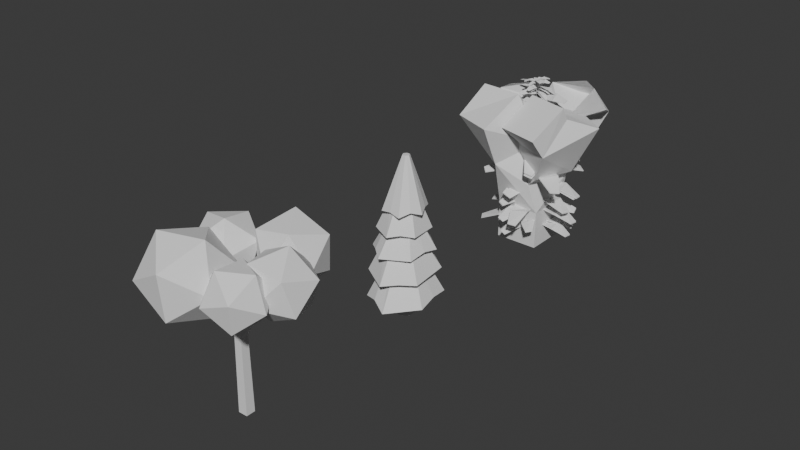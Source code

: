 # Source: tree1.blend  (saved by Blender 4.1.24; exported with 4.5.12 LTS)
import bpy
from mathutils import Matrix  # noqa: F401  (used for matrix-valued properties, if any)

bpy.ops.wm.read_factory_settings(use_empty=True)
scene = bpy.context.scene
scene.name = 'Scene'

# ---- collections
col_joshua_tree = bpy.data.collections.new('Joshua Tree'); scene.collection.children.link(col_joshua_tree)
col_pine_tree = bpy.data.collections.new('Pine Tree'); scene.collection.children.link(col_pine_tree)
col_ficus_tree = bpy.data.collections.new('Ficus Tree'); scene.collection.children.link(col_ficus_tree)
col_ficus_tree_001 = bpy.data.collections.new('Ficus Tree.001'); scene.collection.children.link(col_ficus_tree_001)

# ---- world
world_world = bpy.data.worlds.new('World'); scene.world = world_world
world_world.use_nodes = True; world_world.node_tree.nodes.clear()
_N = world_world.node_tree.nodes; _L = world_world.node_tree.links
n0 = _N.new('ShaderNodeOutputWorld'); n0.name = 'World Output'; n0.location = (300, 300)
n1 = _N.new('ShaderNodeBackground'); n1.name = 'Background'; n1.location = (10, 300)
n1.inputs[0].default_value = (0.05088, 0.05088, 0.05088, 1.0)
_L.new(n1.outputs[0], n0.inputs[0])
n0.is_active_output = True
world_world.color = (0.05088, 0.05088, 0.05088)
world_world.use_sun_shadow = False
world_world.sun_shadow_jitter_overblur = 0.0

# ---- meshes
me_cube_001 = bpy.data.meshes.new('Cube.001')
me_cube_001.from_pydata([(0.0501, -0.0501, 0.0), (-0.0501, -0.0501, 0.0), (-0.0501, 0.0501, 0.0), (0.0501, 0.0501, 0.0), (0.4391, 0.0516, 1.607), (0.4587, 0.03733, 1.607), (0.4458, 0.0196, 1.617), (0.4262, 0.03388, 1.617), (0.2512, -0.4395, 1.634), (0.2278, -0.433, 1.634), (0.2331, -0.4139, 1.648), (0.2565, -0.4204, 1.648), (0.299, 0.4006, 1.639), (0.2872, 0.3794, 1.639), (0.2675, 0.3903, 1.648), (0.2793, 0.4115, 1.648), (-0.5136, 0.2549, 1.604), (-0.5019, 0.2761, 1.604), (-0.4835, 0.2659, 1.616), (-0.4951, 0.2447, 1.616), (0.1871, 0.694, 1.571), (0.2113, 0.6924, 1.571), (0.2102, 0.6759, 1.589), (0.1861, 0.6775, 1.589), (-0.2213, 0.3726, 1.509), (-0.1989, 0.3634, 1.509), (-0.2063, 0.3453, 1.523), (-0.2287, 0.3545, 1.523), (-0.1889, -0.2079, 1.153), (-0.2199, -0.177, 1.155), (-0.1937, -0.1522, 1.18), (-0.1628, -0.1831, 1.178), (-0.3271, -0.1091, 1.63), (-0.3034, -0.1039, 1.63), (-0.2997, -0.1206, 1.647), (-0.3234, -0.1259, 1.647), (-0.3267, -0.4696, 1.648), (-0.3492, -0.4608, 1.648), (-0.3424, -0.4434, 1.663), (-0.3199, -0.4522, 1.663), (0.004023, 0.1104, 0.9312), (0.07415, 0.08185, 0.9312), (0.05516, 0.02556, 0.979), (-0.01848, 0.0566, 0.98), (0.02586, 0.1585, 0.986), (0.09207, 0.1315, 0.986), (0.07319, 0.08511, 1.037), (0.006984, 0.112, 1.037), (0.04519, 0.201, 1.035), (0.1079, 0.1755, 1.035), (0.09004, 0.1315, 1.083), (0.0273, 0.157, 1.083), (0.06305, 0.2403, 1.079), (0.1226, 0.2161, 1.079), (0.1056, 0.1744, 1.125), (0.04607, 0.1986, 1.125), (0.07989, 0.2774, 1.122), (0.1364, 0.2544, 1.122), (0.1203, 0.2148, 1.165), (0.06378, 0.2378, 1.165), (0.09596, 0.3128, 1.162), (0.1496, 0.291, 1.162), (0.1343, 0.2534, 1.203), (0.08067, 0.2752, 1.203), (0.1114, 0.3468, 1.201), (0.1623, 0.3262, 1.201), (0.1478, 0.2905, 1.24), (0.09692, 0.3112, 1.24), (0.1264, 0.3798, 1.239), (0.1745, 0.3602, 1.239), (0.1608, 0.3264, 1.276), (0.1126, 0.346, 1.276), (0.1409, 0.4117, 1.275), (0.1865, 0.3932, 1.275), (0.1735, 0.3613, 1.31), (0.1279, 0.3798, 1.31), (0.155, 0.4429, 1.311), (0.1981, 0.4254, 1.311), (0.1858, 0.3952, 1.344), (0.1428, 0.4127, 1.344), (-0.2998, 0.2041, 1.241), (-0.2619, 0.1885, 1.241), (-0.2745, 0.1579, 1.265), (-0.306, 0.1739, 1.268), (-0.2903, 0.2245, 1.273), (-0.2543, 0.2096, 1.273), (-0.2663, 0.1806, 1.296), (-0.3022, 0.1954, 1.296), (-0.2818, 0.2426, 1.302), (-0.2475, 0.2285, 1.302), (-0.2589, 0.2008, 1.324), (-0.2932, 0.2149, 1.324), (-0.274, 0.2594, 1.329), (-0.2412, 0.2459, 1.329), (-0.2521, 0.2195, 1.35), (-0.2849, 0.233, 1.35), (-0.2666, 0.2753, 1.354), (-0.2353, 0.2624, 1.354), (-0.2457, 0.2372, 1.374), (-0.277, 0.2501, 1.374), (-0.2595, 0.2905, 1.378), (-0.2296, 0.2782, 1.378), (-0.2395, 0.2541, 1.397), (-0.2695, 0.2664, 1.397), (-0.2527, 0.3052, 1.401), (-0.2241, 0.2934, 1.401), (-0.2336, 0.2703, 1.42), (-0.2622, 0.2821, 1.42), (-0.2461, 0.3193, 1.424), (-0.2188, 0.3081, 1.424), (-0.2279, 0.2861, 1.441), (-0.2552, 0.2973, 1.441), (-0.2397, 0.3331, 1.446), (-0.2136, 0.3224, 1.446), (-0.2223, 0.3014, 1.463), (-0.2483, 0.3121, 1.463), (-0.2334, 0.3466, 1.467), (-0.2086, 0.3364, 1.467), (-0.2169, 0.3164, 1.483), (-0.2416, 0.3266, 1.483), (-0.2273, 0.3597, 1.488), (-0.2037, 0.35, 1.488), (-0.2115, 0.331, 1.503), (-0.2351, 0.3407, 1.503), (-0.1004, 0.00908, 0.9218), (-0.06711, 0.07521, 0.9218), (-0.05136, -0.004726, 0.9729), (-0.1401, 0.03211, 0.9701), (-0.1093, 0.09342, 0.9701), (-0.06654, 0.07191, 1.019), (-0.09739, 0.0106, 1.019), (-0.1753, 0.05249, 1.013), (-0.1466, 0.1095, 1.013), (-0.1068, 0.08951, 1.059), (-0.1356, 0.03248, 1.059), (-0.2078, 0.07132, 1.053), (-0.1811, 0.1244, 1.053), (-0.1441, 0.1058, 1.095), (-0.1708, 0.05269, 1.095), (-0.2385, 0.08908, 1.09), (-0.2136, 0.1385, 1.09), (-0.1792, 0.1211, 1.129), (-0.2041, 0.07176, 1.129), (-0.2677, 0.106, 1.125), (-0.2447, 0.1518, 1.125), (-0.2127, 0.1358, 1.162), (-0.2358, 0.08995, 1.162), (-0.2959, 0.1223, 1.16), (-0.2745, 0.1647, 1.16), (-0.245, 0.1499, 1.194), (-0.2663, 0.1074, 1.194), (0.1666, 0.5051, 1.383), (0.207, 0.5025, 1.383), (0.2001, 0.4712, 1.416), (0.1648, 0.4775, 1.412), (0.1696, 0.5322, 1.41), (0.2077, 0.5297, 1.41), (0.206, 0.5037, 1.438), (0.1679, 0.5062, 1.438), (0.1722, 0.5562, 1.434), (0.2082, 0.5539, 1.434), (0.2066, 0.5293, 1.46), (0.1706, 0.5316, 1.46), (0.1746, 0.5785, 1.456), (0.2087, 0.5763, 1.456), (0.2072, 0.553, 1.481), (0.1731, 0.5552, 1.481), (0.1769, 0.5996, 1.477), (0.2092, 0.5975, 1.477), (0.2077, 0.5754, 1.501), (0.1754, 0.5775, 1.501), (0.1791, 0.6197, 1.497), (0.2096, 0.6177, 1.497), (0.2083, 0.5968, 1.52), (0.1777, 0.5988, 1.52), (0.1812, 0.6391, 1.516), (0.2101, 0.6372, 1.516), (0.2088, 0.6175, 1.538), (0.1799, 0.6194, 1.538), (0.1832, 0.6579, 1.535), (0.2105, 0.6561, 1.535), (0.2093, 0.6375, 1.555), (0.182, 0.6393, 1.555), (0.1852, 0.6761, 1.553), (0.2109, 0.6745, 1.553), (0.2098, 0.6569, 1.572), (0.184, 0.6586, 1.572), (0.3361, -0.0752, 1.239), (0.3694, -0.09951, 1.239), (0.3447, -0.1377, 1.256), (0.3141, -0.1054, 1.256), (0.3469, -0.06183, 1.277), (0.3788, -0.08509, 1.277), (0.3578, -0.114, 1.294), (0.3259, -0.0907, 1.294), (0.3566, -0.04995, 1.312), (0.3872, -0.07226, 1.312), (0.367, -0.09996, 1.328), (0.3364, -0.07765, 1.328), (0.3655, -0.03893, 1.344), (0.3949, -0.06038, 1.344), (0.3755, -0.08699, 1.359), (0.3461, -0.06555, 1.359), (0.374, -0.02852, 1.374), (0.4023, -0.04914, 1.374), (0.3836, -0.07474, 1.389), (0.3553, -0.05412, 1.389), (0.3821, -0.01857, 1.403), (0.4093, -0.0384, 1.403), (0.3913, -0.06302, 1.417), (0.3641, -0.04319, 1.417), (0.3899, -0.008986, 1.431), (0.416, -0.02806, 1.431), (0.3988, -0.05174, 1.445), (0.3726, -0.03266, 1.445), (0.3974, 0.0002981, 1.458), (0.4226, -0.01804, 1.458), (0.406, -0.0408, 1.471), (0.3808, -0.02247, 1.471), (0.4048, 0.009326, 1.484), (0.4289, -0.008299, 1.484), (0.413, -0.03018, 1.497), (0.3888, -0.01255, 1.497), (0.4119, 0.01813, 1.509), (0.4351, 0.001204, 1.509), (0.4198, -0.01981, 1.522), (0.3966, -0.00288, 1.522), (0.4189, 0.02674, 1.534), (0.4412, 0.0105, 1.534), (0.4265, -0.009669, 1.546), (0.4042, 0.006578, 1.546), (0.4258, 0.03518, 1.559), (0.4471, 0.0196, 1.559), (0.433, 0.0002658, 1.57), (0.4117, 0.01584, 1.57), (0.4325, 0.04346, 1.583), (0.453, 0.02854, 1.583), (0.4394, 0.01002, 1.594), (0.419, 0.02494, 1.594), (0.333, -0.1785, 1.231), (0.2929, -0.1673, 1.231), (0.302, -0.1345, 1.255), (0.3257, -0.2016, 1.267), (0.2871, -0.1909, 1.267), (0.2959, -0.1593, 1.29), (0.3345, -0.1701, 1.29), (0.3192, -0.2222, 1.299), (0.282, -0.2119, 1.299), (0.2905, -0.1814, 1.321), (0.3277, -0.1918, 1.321), (0.3133, -0.2414, 1.328), (0.2772, -0.2313, 1.328), (0.2854, -0.2018, 1.35), (0.3215, -0.2119, 1.35), (0.3076, -0.2594, 1.356), (0.2727, -0.2497, 1.356), (0.2807, -0.2212, 1.377), (0.3155, -0.2309, 1.377), (0.3022, -0.2767, 1.383), (0.2684, -0.2672, 1.383), (0.2761, -0.2396, 1.403), (0.3099, -0.2491, 1.403), (0.297, -0.2933, 1.408), (0.2643, -0.2842, 1.408), (0.2717, -0.2574, 1.428), (0.3044, -0.2666, 1.428), (0.2919, -0.3094, 1.433), (0.2602, -0.3006, 1.433), (0.2675, -0.2747, 1.452), (0.2991, -0.2835, 1.452), (0.287, -0.3251, 1.457), (0.2563, -0.3165, 1.457), (0.2633, -0.2914, 1.476), (0.294, -0.3, 1.476), (0.2822, -0.3403, 1.481), (0.2525, -0.3321, 1.481), (0.2593, -0.3078, 1.499), (0.289, -0.3161, 1.499), (0.2776, -0.3553, 1.504), (0.2488, -0.3473, 1.504), (0.2554, -0.3238, 1.521), (0.2841, -0.3318, 1.521), (0.273, -0.3699, 1.526), (0.2452, -0.3622, 1.526), (0.2515, -0.3394, 1.543), (0.2793, -0.3472, 1.543), (0.2685, -0.3843, 1.549), (0.2416, -0.3768, 1.549), (0.2477, -0.3548, 1.565), (0.2746, -0.3623, 1.565), (0.264, -0.3984, 1.57), (0.2381, -0.3911, 1.57), (0.244, -0.3699, 1.586), (0.27, -0.3772, 1.586), (0.2597, -0.4123, 1.592), (0.2346, -0.4053, 1.592), (0.2403, -0.3848, 1.607), (0.2654, -0.3918, 1.607), (0.2554, -0.426, 1.613), (0.2312, -0.4192, 1.613), (0.2367, -0.3995, 1.627), (0.2609, -0.4062, 1.627), (0.1023, 0.0011, 0.9177), (0.07625, -0.0682, 0.9177), (0.01593, -0.04975, 0.9719), (0.1462, -0.01828, 0.964), (0.122, -0.08253, 0.964), (0.07929, -0.06646, 1.015), (0.1034, -0.002212, 1.015), (0.185, -0.03544, 1.005), (0.1626, -0.09521, 1.005), (0.1228, -0.08026, 1.053), (0.1453, -0.02048, 1.053), (0.2209, -0.05128, 1.043), (0.2, -0.1069, 1.043), (0.163, -0.09301, 1.087), (0.1839, -0.03737, 1.087), (0.2548, -0.06623, 1.079), (0.2353, -0.118, 1.079), (0.2009, -0.105, 1.12), (0.2203, -0.05329, 1.12), (0.2871, -0.08049, 1.113), (0.269, -0.1285, 1.113), (0.2371, -0.1165, 1.151), (0.2551, -0.06848, 1.151), (0.3182, -0.09421, 1.146), (0.3014, -0.1386, 1.146), (0.2719, -0.1275, 1.181), (0.2886, -0.08309, 1.181), (0.2276, 0.4494, 1.405), (0.208, 0.4142, 1.405), (0.1754, 0.4323, 1.42), (0.2389, 0.4417, 1.442), (0.2206, 0.4087, 1.442), (0.19, 0.4257, 1.456), (0.2083, 0.4586, 1.456), (0.2489, 0.4348, 1.475), (0.2317, 0.4038, 1.475), (0.2029, 0.4198, 1.488), (0.2201, 0.4508, 1.488), (0.2582, 0.4285, 1.505), (0.242, 0.3993, 1.505), (0.2149, 0.4143, 1.518), (0.2311, 0.4435, 1.518), (0.267, 0.4225, 1.534), (0.2518, 0.395, 1.534), (0.2263, 0.4091, 1.546), (0.2415, 0.4366, 1.546), (0.2754, 0.4167, 1.562), (0.2611, 0.3909, 1.562), (0.2371, 0.4042, 1.573), (0.2515, 0.43, 1.573), (0.2835, 0.4112, 1.588), (0.27, 0.387, 1.588), (0.2476, 0.3994, 1.599), (0.261, 0.4236, 1.599), (0.2913, 0.4058, 1.614), (0.2787, 0.3831, 1.614), (0.2577, 0.3948, 1.624), (0.2703, 0.4175, 1.624), (-0.3509, 0.1555, 1.25), (-0.331, 0.1916, 1.25), (-0.3195, 0.1382, 1.27), (-0.3681, 0.166, 1.287), (-0.349, 0.2005, 1.287), (-0.3189, 0.184, 1.307), (-0.338, 0.1494, 1.307), (-0.3833, 0.1753, 1.32), (-0.365, 0.2084, 1.32), (-0.3362, 0.1925, 1.339), (-0.3544, 0.1594, 1.339), (-0.3974, 0.1839, 1.351), (-0.3799, 0.2158, 1.351), (-0.3521, 0.2005, 1.369), (-0.3697, 0.1686, 1.369), (-0.4108, 0.1921, 1.38), (-0.3939, 0.2227, 1.38), (-0.3672, 0.208, 1.397), (-0.3841, 0.1774, 1.397), (-0.4236, 0.1999, 1.408), (-0.4073, 0.2293, 1.408), (-0.3817, 0.2152, 1.425), (-0.3979, 0.1857, 1.425), (-0.4359, 0.2074, 1.435), (-0.4202, 0.2357, 1.435), (-0.3956, 0.2221, 1.451), (-0.4112, 0.1938, 1.451), (-0.4478, 0.2146, 1.461), (-0.4328, 0.2419, 1.461), (-0.409, 0.2288, 1.476), (-0.4241, 0.2016, 1.476), (-0.4594, 0.2217, 1.486), (-0.4449, 0.2479, 1.486), (-0.4221, 0.2354, 1.501), (-0.4366, 0.2092, 1.501), (-0.4707, 0.2286, 1.51), (-0.4568, 0.2538, 1.51), (-0.4349, 0.2417, 1.524), (-0.4488, 0.2166, 1.524), (-0.4817, 0.2354, 1.534), (-0.4684, 0.2595, 1.534), (-0.4474, 0.2479, 1.548), (-0.4607, 0.2238, 1.548), (-0.4925, 0.242, 1.558), (-0.4798, 0.2651, 1.558), (-0.4596, 0.254, 1.571), (-0.4724, 0.2309, 1.571), (-0.5032, 0.2485, 1.581), (-0.4909, 0.2707, 1.581), (-0.4716, 0.26, 1.593), (-0.4839, 0.2378, 1.593), (0.04896, -0.04896, 0.1091), (-0.04896, -0.04896, 0.1091), (-0.04896, 0.04896, 0.1091), (0.04896, 0.04896, 0.1091), (0.04796, -0.04796, 0.2047), (-0.04796, -0.04796, 0.2047), (-0.04796, 0.04796, 0.2047), (0.04796, 0.04796, 0.2047), (0.047, -0.047, 0.2957), (-0.047, -0.047, 0.2957), (-0.047, 0.047, 0.2957), (0.047, 0.047, 0.2957), (0.04608, -0.04608, 0.384), (-0.04608, -0.04608, 0.384), (-0.04608, 0.04608, 0.384), (0.04608, 0.04608, 0.384), (0.04518, -0.04518, 0.4702), (-0.04518, -0.04518, 0.4702), (-0.04518, 0.04518, 0.4702), (0.04518, 0.04518, 0.4702), (0.04429, -0.04429, 0.5548), (-0.04429, -0.04429, 0.5548), (-0.04429, 0.04429, 0.5548), (0.04429, 0.04429, 0.5548), (0.04342, -0.04342, 0.6382), (-0.04342, -0.04342, 0.6382), (-0.04342, 0.04342, 0.6382), (0.04342, 0.04342, 0.6382), (0.04256, -0.04256, 0.7204), (-0.04256, -0.04256, 0.7204), (-0.04256, 0.04256, 0.7204), (0.04256, 0.04256, 0.7204), (0.0417, -0.0417, 0.8017), (-0.0417, -0.0417, 0.8017), (-0.0417, 0.0417, 0.8017), (0.0417, 0.0417, 0.8017), (-0.03743, -0.08549, 0.9212), (-0.0876, -0.03218, 0.9212), (-0.06806, -0.1102, 0.9681), (-0.1141, -0.06125, 0.9681), (-0.07817, -0.02741, 1.014), (-0.0321, -0.07636, 1.014), (-0.09516, -0.1321, 1.01), (-0.1376, -0.08697, 1.01), (-0.1045, -0.0558, 1.052), (-0.06204, -0.1009, 1.052), (-0.1202, -0.1523, 1.048), (-0.1593, -0.1107, 1.048), (-0.1288, -0.08203, 1.087), (-0.08969, -0.1236, 1.087), (-0.1438, -0.1713, 1.084), (-0.1797, -0.1332, 1.084), (-0.1517, -0.1068, 1.12), (-0.1158, -0.1449, 1.12), (-0.1663, -0.1895, 1.119), (-0.1993, -0.1545, 1.119), (-0.1736, -0.1304, 1.151), (-0.1407, -0.1653, 1.151), (-0.2033, -0.2264, 1.203), (-0.2326, -0.1985, 1.207), (-0.2065, -0.1733, 1.225), (-0.1773, -0.2011, 1.221), (-0.2131, -0.239, 1.238), (-0.2407, -0.2127, 1.241), (-0.2162, -0.1889, 1.258), (-0.1886, -0.2152, 1.255), (-0.2218, -0.2502, 1.268), (-0.2479, -0.2254, 1.271), (-0.2247, -0.2029, 1.287), (-0.1986, -0.2277, 1.284), (-0.2299, -0.2606, 1.297), (-0.2546, -0.2371, 1.299), (-0.2326, -0.2157, 1.315), (-0.2079, -0.2392, 1.312), (-0.2375, -0.2704, 1.323), (-0.2609, -0.2481, 1.326), (-0.2401, -0.2279, 1.34), (-0.2167, -0.2502, 1.338), (-0.2448, -0.2797, 1.349), (-0.267, -0.2587, 1.351), (-0.2473, -0.2396, 1.365), (-0.2252, -0.2606, 1.363), (-0.2519, -0.2888, 1.374), (-0.2728, -0.2689, 1.376), (-0.2542, -0.2508, 1.389), (-0.2333, -0.2707, 1.387), (-0.2587, -0.2975, 1.398), (-0.2784, -0.2787, 1.4), (-0.2609, -0.2617, 1.412), (-0.2411, -0.2805, 1.41), (-0.2653, -0.306, 1.421), (-0.2839, -0.2883, 1.423), (-0.2674, -0.2723, 1.434), (-0.2487, -0.29, 1.432), (-0.2901, -0.276, 1.458), (-0.2664, -0.2708, 1.458), (-0.2627, -0.2875, 1.476), (-0.2863, -0.2962, 1.476), (-0.2938, -0.2593, 1.476), (-0.2701, -0.2541, 1.476), (-0.2664, -0.2708, 1.493), (-0.2901, -0.2761, 1.493), (-0.2975, -0.2426, 1.493), (-0.2738, -0.2374, 1.493), (-0.2701, -0.2541, 1.51), (-0.2938, -0.2594, 1.51), (-0.3012, -0.2259, 1.51), (-0.2775, -0.2207, 1.51), (-0.2738, -0.2375, 1.527), (-0.2975, -0.2427, 1.527), (-0.3049, -0.2092, 1.527), (-0.2812, -0.204, 1.527), (-0.2775, -0.2208, 1.544), (-0.3012, -0.226, 1.544), (-0.3086, -0.1926, 1.544), (-0.2849, -0.1873, 1.544), (-0.2812, -0.2041, 1.561), (-0.3049, -0.2093, 1.561), (-0.3123, -0.1759, 1.561), (-0.2886, -0.1706, 1.561), (-0.2849, -0.1874, 1.578), (-0.3086, -0.1926, 1.578), (-0.316, -0.1592, 1.579), (-0.2923, -0.1539, 1.579), (-0.2886, -0.1707, 1.596), (-0.3123, -0.1759, 1.596), (-0.3197, -0.1425, 1.596), (-0.296, -0.1373, 1.596), (-0.2923, -0.154, 1.613), (-0.316, -0.1593, 1.613), (-0.3234, -0.1258, 1.613), (-0.2997, -0.1206, 1.613), (-0.296, -0.1373, 1.63), (-0.3197, -0.1426, 1.63), (-0.2705, -0.3259, 1.461), (-0.293, -0.3171, 1.461), (-0.2637, -0.3085, 1.476), (-0.2761, -0.3403, 1.479), (-0.2987, -0.3315, 1.479), (-0.2918, -0.3141, 1.495), (-0.2693, -0.3229, 1.495), (-0.2817, -0.3547, 1.498), (-0.3043, -0.3458, 1.498), (-0.2975, -0.3284, 1.514), (-0.2749, -0.3373, 1.514), (-0.2873, -0.369, 1.517), (-0.3099, -0.3602, 1.517), (-0.3031, -0.3428, 1.532), (-0.2805, -0.3516, 1.532), (-0.293, -0.3834, 1.535), (-0.3155, -0.3746, 1.535), (-0.3087, -0.3572, 1.551), (-0.2861, -0.366, 1.551), (-0.2986, -0.3978, 1.554), (-0.3211, -0.389, 1.554), (-0.3143, -0.3716, 1.57), (-0.2918, -0.3804, 1.57), (-0.3042, -0.4121, 1.573), (-0.3268, -0.4033, 1.573), (-0.32, -0.3859, 1.588), (-0.2974, -0.3948, 1.588), (-0.3098, -0.4265, 1.592), (-0.3324, -0.4177, 1.592), (-0.3256, -0.4003, 1.607), (-0.303, -0.4091, 1.607), (-0.3154, -0.4409, 1.61), (-0.338, -0.4321, 1.61), (-0.3312, -0.4147, 1.626), (-0.3086, -0.4235, 1.626), (-0.3211, -0.4553, 1.629), (-0.3436, -0.4464, 1.629), (-0.3368, -0.429, 1.644), (-0.3143, -0.4379, 1.644)], [], [(78, 79, 75, 74), (77, 78, 74, 73), (76, 77, 73, 72), (75, 72, 68, 71), (74, 75, 71, 70), (73, 74, 70, 69), (72, 73, 69, 68), (71, 68, 64, 67), (42, 302, 41), (360, 147, 150, 362), (77, 330, 78), (70, 71, 67, 66), (152, 153, 329), (69, 70, 66, 65), (188, 189, 239), (68, 69, 65, 64), (67, 64, 60, 63), (66, 67, 63, 62), (65, 66, 62, 61), (125, 43, 40), (445, 125, 40), (446, 445, 40), (64, 65, 61, 60), (190, 241, 189), (63, 60, 56, 59), (62, 63, 59, 58), (327, 240, 241), (41, 446, 40), (61, 62, 58, 57), (328, 190, 187), (60, 61, 57, 56), (59, 56, 52, 55), (83, 362, 82), (507, 508, 547), (58, 59, 55, 54), (57, 58, 54, 53), (56, 57, 53, 52), (55, 52, 48, 51), (54, 55, 51, 50), (126, 304, 43), (304, 42, 43), (53, 54, 50, 49), (52, 53, 49, 48), (303, 443, 302), (303, 447, 443), (447, 444, 443), (51, 48, 44, 47), (50, 51, 47, 46), (448, 126, 124), (49, 50, 46, 45), (81, 82, 149), (447, 303, 304), (48, 49, 45, 44), (47, 44, 40, 43), (46, 47, 43, 42), (45, 46, 42, 41), (44, 45, 41, 40), (39, 38, 37, 36), (360, 361, 148, 147), (35, 34, 33, 32), (27, 26, 25, 24), (23, 22, 21, 20), (19, 18, 17, 16), (15, 14, 13, 12), (448, 124, 444, 447), (325, 188, 239, 326), (503, 506, 504), (11, 10, 9, 8), (124, 125, 445, 444), (302, 443, 446, 41), (7, 6, 5, 4), (0, 1, 2, 3), (152, 77, 76, 151), (151, 76, 79, 154), (77, 152, 329, 330), (362, 150, 149, 82), (328, 187, 188, 325), (78, 330, 331, 79), (328, 327, 241, 190), (240, 327, 326, 239), (148, 80, 81, 149), (154, 79, 331, 153), (504, 547, 545, 501), (502, 501, 545, 546), (505, 502, 546, 508), (506, 507, 547, 504), (506, 503, 502, 505), (361, 83, 80, 148), (79, 76, 72, 75), (84, 85, 81, 80), (85, 86, 82, 81), (86, 87, 83, 82), (87, 84, 80, 83), (88, 89, 85, 84), (89, 90, 86, 85), (90, 91, 87, 86), (91, 88, 84, 87), (92, 93, 89, 88), (93, 94, 90, 89), (94, 95, 91, 90), (95, 92, 88, 91), (96, 97, 93, 92), (97, 98, 94, 93), (98, 99, 95, 94), (99, 96, 92, 95), (100, 101, 97, 96), (101, 102, 98, 97), (102, 103, 99, 98), (103, 100, 96, 99), (104, 105, 101, 100), (105, 106, 102, 101), (106, 107, 103, 102), (107, 104, 100, 103), (108, 109, 105, 104), (109, 110, 106, 105), (110, 111, 107, 106), (111, 108, 104, 107), (112, 113, 109, 108), (113, 114, 110, 109), (114, 115, 111, 110), (115, 112, 108, 111), (116, 117, 113, 112), (117, 118, 114, 113), (118, 119, 115, 114), (119, 116, 112, 115), (120, 121, 117, 116), (121, 122, 118, 117), (122, 123, 119, 118), (123, 120, 116, 119), (24, 25, 121, 120), (25, 26, 122, 121), (26, 27, 123, 122), (27, 24, 120, 123), (127, 128, 125, 124), (128, 129, 43, 125), (129, 130, 126, 43), (130, 127, 124, 126), (131, 132, 128, 127), (132, 133, 129, 128), (133, 134, 130, 129), (134, 131, 127, 130), (135, 136, 132, 131), (136, 137, 133, 132), (137, 138, 134, 133), (138, 135, 131, 134), (139, 140, 136, 135), (140, 141, 137, 136), (141, 142, 138, 137), (142, 139, 135, 138), (143, 144, 140, 139), (144, 145, 141, 140), (145, 146, 142, 141), (146, 143, 139, 142), (147, 148, 144, 143), (148, 149, 145, 144), (149, 150, 146, 145), (150, 147, 143, 146), (155, 156, 152, 151), (156, 157, 153, 152), (157, 158, 154, 153), (158, 155, 151, 154), (159, 160, 156, 155), (160, 161, 157, 156), (161, 162, 158, 157), (162, 159, 155, 158), (163, 164, 160, 159), (164, 165, 161, 160), (165, 166, 162, 161), (166, 163, 159, 162), (167, 168, 164, 163), (168, 169, 165, 164), (169, 170, 166, 165), (170, 167, 163, 166), (171, 172, 168, 167), (172, 173, 169, 168), (173, 174, 170, 169), (174, 171, 167, 170), (175, 176, 172, 171), (176, 177, 173, 172), (177, 178, 174, 173), (178, 175, 171, 174), (179, 180, 176, 175), (180, 181, 177, 176), (181, 182, 178, 177), (182, 179, 175, 178), (183, 184, 180, 179), (184, 185, 181, 180), (185, 186, 182, 181), (186, 183, 179, 182), (20, 21, 184, 183), (21, 22, 185, 184), (22, 23, 186, 185), (23, 20, 183, 186), (191, 192, 188, 187), (192, 193, 189, 188), (193, 194, 190, 189), (194, 191, 187, 190), (195, 196, 192, 191), (196, 197, 193, 192), (197, 198, 194, 193), (198, 195, 191, 194), (199, 200, 196, 195), (200, 201, 197, 196), (201, 202, 198, 197), (202, 199, 195, 198), (203, 204, 200, 199), (204, 205, 201, 200), (205, 206, 202, 201), (206, 203, 199, 202), (207, 208, 204, 203), (208, 209, 205, 204), (209, 210, 206, 205), (210, 207, 203, 206), (211, 212, 208, 207), (212, 213, 209, 208), (213, 214, 210, 209), (214, 211, 207, 210), (215, 216, 212, 211), (216, 217, 213, 212), (217, 218, 214, 213), (218, 215, 211, 214), (219, 220, 216, 215), (220, 221, 217, 216), (221, 222, 218, 217), (222, 219, 215, 218), (223, 224, 220, 219), (224, 225, 221, 220), (225, 226, 222, 221), (226, 223, 219, 222), (227, 228, 224, 223), (228, 229, 225, 224), (229, 230, 226, 225), (230, 227, 223, 226), (231, 232, 228, 227), (232, 233, 229, 228), (233, 234, 230, 229), (234, 231, 227, 230), (235, 236, 232, 231), (236, 237, 233, 232), (237, 238, 234, 233), (238, 235, 231, 234), (4, 5, 236, 235), (5, 6, 237, 236), (6, 7, 238, 237), (7, 4, 235, 238), (242, 243, 240, 239), (243, 244, 241, 240), (244, 245, 189, 241), (245, 242, 239, 189), (246, 247, 243, 242), (247, 248, 244, 243), (248, 249, 245, 244), (249, 246, 242, 245), (250, 251, 247, 246), (251, 252, 248, 247), (252, 253, 249, 248), (253, 250, 246, 249), (254, 255, 251, 250), (255, 256, 252, 251), (256, 257, 253, 252), (257, 254, 250, 253), (258, 259, 255, 254), (259, 260, 256, 255), (260, 261, 257, 256), (261, 258, 254, 257), (262, 263, 259, 258), (263, 264, 260, 259), (264, 265, 261, 260), (265, 262, 258, 261), (266, 267, 263, 262), (267, 268, 264, 263), (268, 269, 265, 264), (269, 266, 262, 265), (270, 271, 267, 266), (271, 272, 268, 267), (272, 273, 269, 268), (273, 270, 266, 269), (274, 275, 271, 270), (275, 276, 272, 271), (276, 277, 273, 272), (277, 274, 270, 273), (278, 279, 275, 274), (279, 280, 276, 275), (280, 281, 277, 276), (281, 278, 274, 277), (282, 283, 279, 278), (283, 284, 280, 279), (284, 285, 281, 280), (285, 282, 278, 281), (286, 287, 283, 282), (287, 288, 284, 283), (288, 289, 285, 284), (289, 286, 282, 285), (290, 291, 287, 286), (291, 292, 288, 287), (292, 293, 289, 288), (293, 290, 286, 289), (294, 295, 291, 290), (295, 296, 292, 291), (296, 297, 293, 292), (297, 294, 290, 293), (298, 299, 295, 294), (299, 300, 296, 295), (300, 301, 297, 296), (301, 298, 294, 297), (8, 9, 299, 298), (9, 10, 300, 299), (10, 11, 301, 300), (11, 8, 298, 301), (305, 306, 303, 302), (306, 307, 304, 303), (307, 308, 42, 304), (308, 305, 302, 42), (309, 310, 306, 305), (310, 311, 307, 306), (311, 312, 308, 307), (312, 309, 305, 308), (313, 314, 310, 309), (314, 315, 311, 310), (315, 316, 312, 311), (316, 313, 309, 312), (317, 318, 314, 313), (318, 319, 315, 314), (319, 320, 316, 315), (320, 317, 313, 316), (321, 322, 318, 317), (322, 323, 319, 318), (323, 324, 320, 319), (324, 321, 317, 320), (325, 326, 322, 321), (326, 327, 323, 322), (327, 328, 324, 323), (328, 325, 321, 324), (332, 333, 330, 329), (333, 334, 331, 330), (334, 335, 153, 331), (335, 332, 329, 153), (336, 337, 333, 332), (337, 338, 334, 333), (338, 339, 335, 334), (339, 336, 332, 335), (340, 341, 337, 336), (341, 342, 338, 337), (342, 343, 339, 338), (343, 340, 336, 339), (344, 345, 341, 340), (345, 346, 342, 341), (346, 347, 343, 342), (347, 344, 340, 343), (348, 349, 345, 344), (349, 350, 346, 345), (350, 351, 347, 346), (351, 348, 344, 347), (352, 353, 349, 348), (353, 354, 350, 349), (354, 355, 351, 350), (355, 352, 348, 351), (356, 357, 353, 352), (357, 358, 354, 353), (358, 359, 355, 354), (359, 356, 352, 355), (12, 13, 357, 356), (13, 14, 358, 357), (14, 15, 359, 358), (15, 12, 356, 359), (363, 364, 361, 360), (364, 365, 83, 361), (365, 366, 362, 83), (366, 363, 360, 362), (367, 368, 364, 363), (368, 369, 365, 364), (369, 370, 366, 365), (370, 367, 363, 366), (371, 372, 368, 367), (372, 373, 369, 368), (373, 374, 370, 369), (374, 371, 367, 370), (375, 376, 372, 371), (376, 377, 373, 372), (377, 378, 374, 373), (378, 375, 371, 374), (379, 380, 376, 375), (380, 381, 377, 376), (381, 382, 378, 377), (382, 379, 375, 378), (383, 384, 380, 379), (384, 385, 381, 380), (385, 386, 382, 381), (386, 383, 379, 382), (387, 388, 384, 383), (388, 389, 385, 384), (389, 390, 386, 385), (390, 387, 383, 386), (391, 392, 388, 387), (392, 393, 389, 388), (393, 394, 390, 389), (394, 391, 387, 390), (395, 396, 392, 391), (396, 397, 393, 392), (397, 398, 394, 393), (398, 395, 391, 394), (399, 400, 396, 395), (400, 401, 397, 396), (401, 402, 398, 397), (402, 399, 395, 398), (403, 404, 400, 399), (404, 405, 401, 400), (405, 406, 402, 401), (406, 403, 399, 402), (407, 408, 404, 403), (408, 409, 405, 404), (409, 410, 406, 405), (410, 407, 403, 406), (16, 17, 408, 407), (17, 18, 409, 408), (18, 19, 410, 409), (19, 16, 407, 410), (411, 412, 1, 0), (412, 413, 2, 1), (413, 414, 3, 2), (414, 411, 0, 3), (415, 416, 412, 411), (416, 417, 413, 412), (417, 418, 414, 413), (418, 415, 411, 414), (419, 420, 416, 415), (420, 421, 417, 416), (421, 422, 418, 417), (422, 419, 415, 418), (423, 424, 420, 419), (424, 425, 421, 420), (425, 426, 422, 421), (426, 423, 419, 422), (427, 428, 424, 423), (428, 429, 425, 424), (429, 430, 426, 425), (430, 427, 423, 426), (431, 432, 428, 427), (432, 433, 429, 428), (433, 434, 430, 429), (434, 431, 427, 430), (435, 436, 432, 431), (436, 437, 433, 432), (437, 438, 434, 433), (438, 435, 431, 434), (439, 440, 436, 435), (440, 441, 437, 436), (441, 442, 438, 437), (442, 439, 435, 438), (443, 444, 440, 439), (444, 445, 441, 440), (445, 446, 442, 441), (446, 443, 439, 442), (449, 450, 448, 447), (450, 451, 126, 448), (451, 452, 304, 126), (452, 449, 447, 304), (453, 454, 450, 449), (454, 455, 451, 450), (455, 456, 452, 451), (456, 453, 449, 452), (457, 458, 454, 453), (458, 459, 455, 454), (459, 460, 456, 455), (460, 457, 453, 456), (461, 462, 458, 457), (462, 463, 459, 458), (463, 464, 460, 459), (464, 461, 457, 460), (465, 466, 462, 461), (466, 467, 463, 462), (467, 468, 464, 463), (468, 465, 461, 464), (28, 29, 466, 465), (29, 30, 467, 466), (30, 31, 468, 467), (31, 28, 465, 468), (469, 470, 29, 28), (470, 471, 30, 29), (471, 472, 31, 30), (472, 469, 28, 31), (473, 474, 470, 469), (474, 475, 471, 470), (475, 476, 472, 471), (476, 473, 469, 472), (477, 478, 474, 473), (478, 479, 475, 474), (479, 480, 476, 475), (480, 477, 473, 476), (481, 482, 478, 477), (482, 483, 479, 478), (483, 484, 480, 479), (484, 481, 477, 480), (485, 486, 482, 481), (486, 487, 483, 482), (487, 488, 484, 483), (488, 485, 481, 484), (489, 490, 486, 485), (490, 491, 487, 486), (491, 492, 488, 487), (492, 489, 485, 488), (493, 494, 490, 489), (494, 495, 491, 490), (495, 496, 492, 491), (496, 493, 489, 492), (497, 498, 494, 493), (498, 499, 495, 494), (499, 500, 496, 495), (500, 497, 493, 496), (501, 502, 498, 497), (502, 503, 499, 498), (503, 504, 500, 499), (504, 501, 497, 500), (509, 510, 506, 505), (510, 511, 507, 506), (511, 512, 508, 507), (512, 509, 505, 508), (513, 514, 510, 509), (514, 515, 511, 510), (515, 516, 512, 511), (516, 513, 509, 512), (517, 518, 514, 513), (518, 519, 515, 514), (519, 520, 516, 515), (520, 517, 513, 516), (521, 522, 518, 517), (522, 523, 519, 518), (523, 524, 520, 519), (524, 521, 517, 520), (525, 526, 522, 521), (526, 527, 523, 522), (527, 528, 524, 523), (528, 525, 521, 524), (529, 530, 526, 525), (530, 531, 527, 526), (531, 532, 528, 527), (532, 529, 525, 528), (533, 534, 530, 529), (534, 535, 531, 530), (535, 536, 532, 531), (536, 533, 529, 532), (537, 538, 534, 533), (538, 539, 535, 534), (539, 540, 536, 535), (540, 537, 533, 536), (541, 542, 538, 537), (542, 543, 539, 538), (543, 544, 540, 539), (544, 541, 537, 540), (32, 33, 542, 541), (33, 34, 543, 542), (34, 35, 544, 543), (35, 32, 541, 544), (548, 549, 546, 545), (549, 550, 508, 546), (550, 551, 547, 508), (551, 548, 545, 547), (552, 553, 549, 548), (553, 554, 550, 549), (554, 555, 551, 550), (555, 552, 548, 551), (556, 557, 553, 552), (557, 558, 554, 553), (558, 559, 555, 554), (559, 556, 552, 555), (560, 561, 557, 556), (561, 562, 558, 557), (562, 563, 559, 558), (563, 560, 556, 559), (564, 565, 561, 560), (565, 566, 562, 561), (566, 567, 563, 562), (567, 564, 560, 563), (568, 569, 565, 564), (569, 570, 566, 565), (570, 571, 567, 566), (571, 568, 564, 567), (572, 573, 569, 568), (573, 574, 570, 569), (574, 575, 571, 570), (575, 572, 568, 571), (576, 577, 573, 572), (577, 578, 574, 573), (578, 579, 575, 574), (579, 576, 572, 575), (580, 581, 577, 576), (581, 582, 578, 577), (582, 583, 579, 578), (583, 580, 576, 579), (36, 37, 581, 580), (37, 38, 582, 581), (38, 39, 583, 582), (39, 36, 580, 583)])
me_cube_001.update()
me_cube_002 = bpy.data.meshes.new('Cube.002')
me_cube_002.from_pydata([(0.0, 0.0, 0.0), (0.4424, 0.0356, 1.612), (0.1834, 0.4509, 1.361), (0.2422, -0.4267, 1.641), (0.3269, -0.1228, 1.194), (0.2833, 0.3955, 1.644), (-0.4985, 0.2604, 1.61), (0.0, 0.0, 0.8822), (0.1987, 0.6849, 1.58), (-0.2996, 0.1508, 1.208), (-0.2138, 0.359, 1.516), (-0.1913, -0.18, 1.167), (-0.2727, -0.2984, 1.45), (-0.3134, -0.1149, 1.639), (-0.3346, -0.4565, 1.655)], [(7, 2), (9, 10), (7, 9), (2, 8), (4, 1), (4, 3), (7, 4), (2, 5), (9, 6), (0, 7), (7, 11), (11, 12), (12, 13), (12, 14)], [])
_uv = me_cube_002.uv_layers.new(name='UVMap')
_uv.uv.foreach_set('vector', [])
me_cube_002.update()
me_icosphere_001 = bpy.data.meshes.new('Icosphere.001')
me_icosphere_001.from_pydata([(0.0, 0.0, -1.0), (0.7236, -0.5257, -0.4472), (-0.2764, -0.8506, -0.4472), (-0.8944, 0.0, -0.4472), (-0.2764, 0.8506, -0.4472), (0.7236, 0.5257, -0.4472), (0.2764, -0.8506, 0.4472), (-0.7236, -0.5257, 0.4472), (-0.7236, 0.5257, 0.4472), (0.2764, 0.8506, 0.4472), (0.8944, 0.0, 0.4472), (0.0, 0.0, 1.0)], [], [(0, 1, 2), (1, 0, 5), (0, 2, 3), (0, 3, 4), (0, 4, 5), (1, 5, 10), (2, 1, 6), (3, 2, 7), (4, 3, 8), (5, 4, 9), (1, 10, 6), (2, 6, 7), (3, 7, 8), (4, 8, 9), (5, 9, 10), (6, 10, 11), (7, 6, 11), (8, 7, 11), (9, 8, 11), (10, 9, 11)])
_uv = me_icosphere_001.uv_layers.new(name='UVMap')
_uv.uv.foreach_set('vector', [0.1818, 0.0, 0.2727, 0.1575, 0.09091, 0.1575, 0.2727, 0.1575, 0.3636, 0.0, 0.4545, 0.1575, 0.9091, 0.0, 1.0, 0.1575, 0.8182, 0.1575, 0.7273, 0.0, 0.8182, 0.1575, 0.6364, 0.1575, 0.5455, 0.0, 0.6364, 0.1575, 0.4545, 0.1575, 0.2727, 0.1575, 0.4545, 0.1575, 0.3636, 0.3149, 0.09091, 0.1575, 0.2727, 0.1575, 0.1818, 0.3149, 0.8182, 0.1575, 1.0, 0.1575, 0.9091, 0.3149, 0.6364, 0.1575, 0.8182, 0.1575, 0.7273, 0.3149, 0.4545, 0.1575, 0.6364, 0.1575, 0.5455, 0.3149, 0.2727, 0.1575, 0.3636, 0.3149, 0.1818, 0.3149, 0.09091, 0.1575, 0.1818, 0.3149, 0.0, 0.3149, 0.8182, 0.1575, 0.9091, 0.3149, 0.7273, 0.3149, 0.6364, 0.1575, 0.7273, 0.3149, 0.5455, 0.3149, 0.4545, 0.1575, 0.5455, 0.3149, 0.3636, 0.3149, 0.1818, 0.3149, 0.3636, 0.3149, 0.2727, 0.4724, 0.0, 0.3149, 0.1818, 0.3149, 0.09091, 0.4724, 0.7273, 0.3149, 0.9091, 0.3149, 0.8182, 0.4724, 0.5455, 0.3149, 0.7273, 0.3149, 0.6364, 0.4724, 0.3636, 0.3149, 0.5455, 0.3149, 0.4545, 0.4724])
me_icosphere_001.update()
me_icosphere_002 = bpy.data.meshes.new('Icosphere.002')
me_icosphere_002.from_pydata([(0.0, 0.0, -1.0), (0.7236, -0.5257, -0.4472), (-0.2764, -0.8506, -0.4472), (-0.8944, 0.0, -0.4472), (-0.2764, 0.8506, -0.4472), (0.7236, 0.5257, -0.4472), (0.2764, -0.8506, 0.4472), (-0.7236, -0.5257, 0.4472), (-0.7236, 0.5257, 0.4472), (0.2764, 0.8506, 0.4472), (0.8944, 0.0, 0.4472), (0.0, 0.0, 1.0)], [], [(0, 1, 2), (1, 0, 5), (0, 2, 3), (0, 3, 4), (0, 4, 5), (1, 5, 10), (2, 1, 6), (3, 2, 7), (4, 3, 8), (5, 4, 9), (1, 10, 6), (2, 6, 7), (3, 7, 8), (4, 8, 9), (5, 9, 10), (6, 10, 11), (7, 6, 11), (8, 7, 11), (9, 8, 11), (10, 9, 11)])
_uv = me_icosphere_002.uv_layers.new(name='UVMap')
_uv.uv.foreach_set('vector', [0.1818, 0.0, 0.2727, 0.1575, 0.09091, 0.1575, 0.2727, 0.1575, 0.3636, 0.0, 0.4545, 0.1575, 0.9091, 0.0, 1.0, 0.1575, 0.8182, 0.1575, 0.7273, 0.0, 0.8182, 0.1575, 0.6364, 0.1575, 0.5455, 0.0, 0.6364, 0.1575, 0.4545, 0.1575, 0.2727, 0.1575, 0.4545, 0.1575, 0.3636, 0.3149, 0.09091, 0.1575, 0.2727, 0.1575, 0.1818, 0.3149, 0.8182, 0.1575, 1.0, 0.1575, 0.9091, 0.3149, 0.6364, 0.1575, 0.8182, 0.1575, 0.7273, 0.3149, 0.4545, 0.1575, 0.6364, 0.1575, 0.5455, 0.3149, 0.2727, 0.1575, 0.3636, 0.3149, 0.1818, 0.3149, 0.09091, 0.1575, 0.1818, 0.3149, 0.0, 0.3149, 0.8182, 0.1575, 0.9091, 0.3149, 0.7273, 0.3149, 0.6364, 0.1575, 0.7273, 0.3149, 0.5455, 0.3149, 0.4545, 0.1575, 0.5455, 0.3149, 0.3636, 0.3149, 0.1818, 0.3149, 0.3636, 0.3149, 0.2727, 0.4724, 0.0, 0.3149, 0.1818, 0.3149, 0.09091, 0.4724, 0.7273, 0.3149, 0.9091, 0.3149, 0.8182, 0.4724, 0.5455, 0.3149, 0.7273, 0.3149, 0.6364, 0.4724, 0.3636, 0.3149, 0.5455, 0.3149, 0.4545, 0.4724])
me_icosphere_002.update()
me_icosphere_003 = bpy.data.meshes.new('Icosphere.003')
me_icosphere_003.from_pydata([(0.0, 0.0, -1.0), (0.7236, -0.5257, -0.4472), (-0.2764, -0.8506, -0.4472), (-0.8944, 0.0, -0.4472), (-0.2764, 0.8506, -0.4472), (0.7236, 0.5257, -0.4472), (0.2764, -0.8506, 0.4472), (-0.7236, -0.5257, 0.4472), (-0.7236, 0.5257, 0.4472), (0.2764, 0.8506, 0.4472), (0.8944, 0.0, 0.4472), (0.0, 0.0, 1.0)], [], [(0, 1, 2), (1, 0, 5), (0, 2, 3), (0, 3, 4), (0, 4, 5), (1, 5, 10), (2, 1, 6), (3, 2, 7), (4, 3, 8), (5, 4, 9), (1, 10, 6), (2, 6, 7), (3, 7, 8), (4, 8, 9), (5, 9, 10), (6, 10, 11), (7, 6, 11), (8, 7, 11), (9, 8, 11), (10, 9, 11)])
_uv = me_icosphere_003.uv_layers.new(name='UVMap')
_uv.uv.foreach_set('vector', [0.1818, 0.0, 0.2727, 0.1575, 0.09091, 0.1575, 0.2727, 0.1575, 0.3636, 0.0, 0.4545, 0.1575, 0.9091, 0.0, 1.0, 0.1575, 0.8182, 0.1575, 0.7273, 0.0, 0.8182, 0.1575, 0.6364, 0.1575, 0.5455, 0.0, 0.6364, 0.1575, 0.4545, 0.1575, 0.2727, 0.1575, 0.4545, 0.1575, 0.3636, 0.3149, 0.09091, 0.1575, 0.2727, 0.1575, 0.1818, 0.3149, 0.8182, 0.1575, 1.0, 0.1575, 0.9091, 0.3149, 0.6364, 0.1575, 0.8182, 0.1575, 0.7273, 0.3149, 0.4545, 0.1575, 0.6364, 0.1575, 0.5455, 0.3149, 0.2727, 0.1575, 0.3636, 0.3149, 0.1818, 0.3149, 0.09091, 0.1575, 0.1818, 0.3149, 0.0, 0.3149, 0.8182, 0.1575, 0.9091, 0.3149, 0.7273, 0.3149, 0.6364, 0.1575, 0.7273, 0.3149, 0.5455, 0.3149, 0.4545, 0.1575, 0.5455, 0.3149, 0.3636, 0.3149, 0.1818, 0.3149, 0.3636, 0.3149, 0.2727, 0.4724, 0.0, 0.3149, 0.1818, 0.3149, 0.09091, 0.4724, 0.7273, 0.3149, 0.9091, 0.3149, 0.8182, 0.4724, 0.5455, 0.3149, 0.7273, 0.3149, 0.6364, 0.4724, 0.3636, 0.3149, 0.5455, 0.3149, 0.4545, 0.4724])
me_icosphere_003.update()
me_icosphere_004 = bpy.data.meshes.new('Icosphere.004')
me_icosphere_004.from_pydata([(0.0, 0.0, -1.0), (0.7236, -0.5257, -0.4472), (-0.2764, -0.8506, -0.4472), (-0.8944, 0.0, -0.4472), (-0.2764, 0.8506, -0.4472), (0.7236, 0.5257, -0.4472), (0.2764, -0.8506, 0.4472), (-0.7236, -0.5257, 0.4472), (-0.7236, 0.5257, 0.4472), (0.2764, 0.8506, 0.4472), (0.8944, 0.0, 0.4472), (0.0, 0.0, 1.0)], [], [(0, 1, 2), (1, 0, 5), (0, 2, 3), (0, 3, 4), (0, 4, 5), (1, 5, 10), (2, 1, 6), (3, 2, 7), (4, 3, 8), (5, 4, 9), (1, 10, 6), (2, 6, 7), (3, 7, 8), (4, 8, 9), (5, 9, 10), (6, 10, 11), (7, 6, 11), (8, 7, 11), (9, 8, 11), (10, 9, 11)])
_uv = me_icosphere_004.uv_layers.new(name='UVMap')
_uv.uv.foreach_set('vector', [0.1818, 0.0, 0.2727, 0.1575, 0.09091, 0.1575, 0.2727, 0.1575, 0.3636, 0.0, 0.4545, 0.1575, 0.9091, 0.0, 1.0, 0.1575, 0.8182, 0.1575, 0.7273, 0.0, 0.8182, 0.1575, 0.6364, 0.1575, 0.5455, 0.0, 0.6364, 0.1575, 0.4545, 0.1575, 0.2727, 0.1575, 0.4545, 0.1575, 0.3636, 0.3149, 0.09091, 0.1575, 0.2727, 0.1575, 0.1818, 0.3149, 0.8182, 0.1575, 1.0, 0.1575, 0.9091, 0.3149, 0.6364, 0.1575, 0.8182, 0.1575, 0.7273, 0.3149, 0.4545, 0.1575, 0.6364, 0.1575, 0.5455, 0.3149, 0.2727, 0.1575, 0.3636, 0.3149, 0.1818, 0.3149, 0.09091, 0.1575, 0.1818, 0.3149, 0.0, 0.3149, 0.8182, 0.1575, 0.9091, 0.3149, 0.7273, 0.3149, 0.6364, 0.1575, 0.7273, 0.3149, 0.5455, 0.3149, 0.4545, 0.1575, 0.5455, 0.3149, 0.3636, 0.3149, 0.1818, 0.3149, 0.3636, 0.3149, 0.2727, 0.4724, 0.0, 0.3149, 0.1818, 0.3149, 0.09091, 0.4724, 0.7273, 0.3149, 0.9091, 0.3149, 0.8182, 0.4724, 0.5455, 0.3149, 0.7273, 0.3149, 0.6364, 0.4724, 0.3636, 0.3149, 0.5455, 0.3149, 0.4545, 0.4724])
me_icosphere_004.update()
me_icosphere_005 = bpy.data.meshes.new('Icosphere.005')
me_icosphere_005.from_pydata([(0.0, 0.0, -1.0), (0.7236, -0.5257, -0.4472), (-0.2764, -0.8506, -0.4472), (-0.8944, 0.0, -0.4472), (-0.2764, 0.8506, -0.4472), (0.7236, 0.5257, -0.4472), (0.2764, -0.8506, 0.4472), (-0.7236, -0.5257, 0.4472), (-0.7236, 0.5257, 0.4472), (0.2764, 0.8506, 0.4472), (0.8944, 0.0, 0.4472), (0.0, 0.0, 1.0)], [], [(0, 1, 2), (1, 0, 5), (0, 2, 3), (0, 3, 4), (0, 4, 5), (1, 5, 10), (2, 1, 6), (3, 2, 7), (4, 3, 8), (5, 4, 9), (1, 10, 6), (2, 6, 7), (3, 7, 8), (4, 8, 9), (5, 9, 10), (6, 10, 11), (7, 6, 11), (8, 7, 11), (9, 8, 11), (10, 9, 11)])
_uv = me_icosphere_005.uv_layers.new(name='UVMap')
_uv.uv.foreach_set('vector', [0.1818, 0.0, 0.2727, 0.1575, 0.09091, 0.1575, 0.2727, 0.1575, 0.3636, 0.0, 0.4545, 0.1575, 0.9091, 0.0, 1.0, 0.1575, 0.8182, 0.1575, 0.7273, 0.0, 0.8182, 0.1575, 0.6364, 0.1575, 0.5455, 0.0, 0.6364, 0.1575, 0.4545, 0.1575, 0.2727, 0.1575, 0.4545, 0.1575, 0.3636, 0.3149, 0.09091, 0.1575, 0.2727, 0.1575, 0.1818, 0.3149, 0.8182, 0.1575, 1.0, 0.1575, 0.9091, 0.3149, 0.6364, 0.1575, 0.8182, 0.1575, 0.7273, 0.3149, 0.4545, 0.1575, 0.6364, 0.1575, 0.5455, 0.3149, 0.2727, 0.1575, 0.3636, 0.3149, 0.1818, 0.3149, 0.09091, 0.1575, 0.1818, 0.3149, 0.0, 0.3149, 0.8182, 0.1575, 0.9091, 0.3149, 0.7273, 0.3149, 0.6364, 0.1575, 0.7273, 0.3149, 0.5455, 0.3149, 0.4545, 0.1575, 0.5455, 0.3149, 0.3636, 0.3149, 0.1818, 0.3149, 0.3636, 0.3149, 0.2727, 0.4724, 0.0, 0.3149, 0.1818, 0.3149, 0.09091, 0.4724, 0.7273, 0.3149, 0.9091, 0.3149, 0.8182, 0.4724, 0.5455, 0.3149, 0.7273, 0.3149, 0.6364, 0.4724, 0.3636, 0.3149, 0.5455, 0.3149, 0.4545, 0.4724])
me_icosphere_005.update()
me_cylinder = bpy.data.meshes.new('Cylinder')
me_cylinder.from_pydata([(7.916e-09, 0.6434, 0.0), (7.916e-09, 0.4246, 2.0), (0.5572, 0.3217, 0.0), (0.3677, 0.2123, 2.0), (0.5572, -0.3217, 0.0), (0.3677, -0.2123, 2.0), (7.916e-09, -0.6434, 0.0), (7.916e-09, -0.4246, 2.0), (-0.5572, -0.3217, 0.0), (-0.3677, -0.2123, 2.0), (-0.5572, 0.3217, 0.0), (-0.3677, 0.2123, 2.0)], [], [(0, 1, 3, 2), (2, 3, 5, 4), (4, 5, 7, 6), (6, 7, 9, 8), (3, 1, 11, 9, 7, 5), (8, 9, 11, 10), (10, 11, 1, 0), (0, 2, 4, 6, 8, 10)])
_uv = me_cylinder.uv_layers.new(name='UVMap')
_uv.uv.foreach_set('vector', [1.0, 0.5, 1.0, 1.0, 0.8333, 1.0, 0.8333, 0.5, 0.8333, 0.5, 0.8333, 1.0, 0.6667, 1.0, 0.6667, 0.5, 0.6667, 0.5, 0.6667, 1.0, 0.5, 1.0, 0.5, 0.5, 0.5, 0.5, 0.5, 1.0, 0.3333, 1.0, 0.3333, 0.5, 0.4578, 0.37, 0.25, 0.49, 0.04215, 0.37, 0.04215, 0.13, 0.25, 0.01, 0.4578, 0.13, 0.3333, 0.5, 0.3333, 1.0, 0.1667, 1.0, 0.1667, 0.5, 0.1667, 0.5, 0.1667, 1.0, -8.941e-08, 1.0, -8.941e-08, 0.5, 0.75, 0.49, 0.9578, 0.37, 0.9578, 0.13, 0.75, 0.01, 0.5422, 0.13, 0.5422, 0.37])
me_cylinder.update()
me_cylinder_001 = bpy.data.meshes.new('Cylinder.001')
me_cylinder_001.from_pydata([(0.0, 0.6602, -0.2809), (0.0, 0.3799, 0.6527), (0.5717, 0.3301, -0.2809), (0.3677, 0.19, 0.6527), (0.5717, -0.3301, -0.2809), (0.3677, -0.19, 0.6527), (0.0, -0.6602, -0.2809), (0.0, -0.3799, 0.6527), (-0.5717, -0.3301, -0.2809), (-0.3677, -0.19, 0.6527), (-0.5717, 0.3301, -0.2809), (-0.3677, 0.19, 0.6527), (0.0, 0.8782, -0.3798), (0.7606, 0.4391, -0.2809), (0.7606, -0.4391, -0.2809), (0.0, -0.8782, -0.357), (-0.7606, -0.4391, -0.3417), (-0.7606, 0.4391, -0.2809), (0.0, 0.6602, -0.09094), (0.5717, 0.3301, -0.09094), (0.5717, -0.3301, -0.09094), (0.0, -0.6602, -0.09094), (-0.5717, -0.3301, -0.09094), (-0.5717, 0.3301, -0.09094), (0.7606, 0.007426, -0.2091), (0.3677, 0.003212, 0.6527), (0.5717, 0.005582, -0.2091), (0.5717, 0.005582, -0.09094), (-0.4094, 0.6419, -0.2074), (-0.1979, 0.2777, 0.6527), (-0.3077, 0.4825, -0.2074), (-0.3077, 0.4825, -0.09094), (-0.3803, -0.6587, -0.2209), (-0.1838, -0.285, 0.6527), (-0.2859, -0.4951, -0.2209), (-0.2859, -0.4951, -0.09094)], [], [(12, 1, 3, 13), (24, 25, 5, 14), (14, 5, 7, 15), (32, 33, 9, 16), (3, 1, 29, 11, 9, 33, 7, 5, 25), (16, 9, 11, 17), (28, 29, 1, 12), (30, 0, 18, 31), (2, 0, 12, 13), (26, 2, 13, 24), (6, 4, 14, 15), (34, 6, 15, 32), (10, 8, 16, 17), (30, 10, 17, 28), (18, 19, 27, 20, 21, 35, 22, 23, 31), (34, 8, 22, 35), (26, 4, 20, 27), (8, 10, 23, 22), (4, 6, 21, 20), (0, 2, 19, 18), (2, 26, 27, 19), (4, 26, 24, 14), (13, 3, 25, 24), (0, 30, 28, 12), (10, 30, 31, 23), (17, 11, 29, 28), (6, 34, 35, 21), (8, 34, 32, 16), (15, 7, 33, 32)])
_uv = me_cylinder_001.uv_layers.new(name='UVMap')
_uv.uv.foreach_set('vector', [1.0, 0.5, 1.0, 1.0, 0.8333, 1.0, 0.8333, 0.5, 0.7514, 0.5, 0.7514, 1.0, 0.6667, 1.0, 0.6667, 0.5, 0.6667, 0.5, 0.6667, 1.0, 0.5, 1.0, 0.5, 0.5, 0.4167, 0.5, 0.4167, 1.0, 0.3333, 1.0, 0.3333, 0.5, 0.4578, 0.37, 0.25, 0.49, 0.1381, 0.4254, 0.04215, 0.37, 0.04215, 0.13, 0.1461, 0.07, 0.25, 0.01, 0.4578, 0.13, 0.4578, 0.252, 0.3333, 0.5, 0.3333, 1.0, 0.1667, 1.0, 0.1667, 0.5, 0.0897, 0.5, 0.0897, 1.0, -8.941e-08, 1.0, -8.941e-08, 0.5, 0.6659, 0.3819, 0.75, 0.4304, 0.75, 0.4304, 0.6659, 0.3819, 0.9062, 0.3402, 0.75, 0.4304, 0.75, 0.49, 0.9578, 0.37, 0.9062, 0.2515, 0.9062, 0.3402, 0.9578, 0.37, 0.9578, 0.252, 0.75, 0.06959, 0.9062, 0.1598, 0.9578, 0.13, 0.75, 0.01, 0.6719, 0.1147, 0.75, 0.06959, 0.75, 0.01, 0.6461, 0.07, 0.5938, 0.3402, 0.5938, 0.1598, 0.5422, 0.13, 0.5422, 0.37, 0.6659, 0.3819, 0.5938, 0.3402, 0.5422, 0.37, 0.6381, 0.4254, 0.75, 0.4304, 0.9062, 0.3402, 0.9062, 0.2515, 0.9062, 0.1598, 0.75, 0.06959, 0.6719, 0.1147, 0.5938, 0.1598, 0.5938, 0.3402, 0.6659, 0.3819, 0.6719, 0.1147, 0.5938, 0.1598, 0.5938, 0.1598, 0.6719, 0.1147, 0.9062, 0.2515, 0.9062, 0.1598, 0.9062, 0.1598, 0.9062, 0.2515, 0.5938, 0.1598, 0.5938, 0.3402, 0.5938, 0.3402, 0.5938, 0.1598, 0.9062, 0.1598, 0.75, 0.06959, 0.75, 0.06959, 0.9062, 0.1598, 0.75, 0.4304, 0.9062, 0.3402, 0.9062, 0.3402, 0.75, 0.4304, 0.9062, 0.3402, 0.9062, 0.2515, 0.9062, 0.2515, 0.9062, 0.3402, 0.9062, 0.1598, 0.9062, 0.2515, 0.9578, 0.252, 0.9578, 0.13, 0.8333, 0.5, 0.8333, 1.0, 0.7514, 1.0, 0.7514, 0.5, 0.75, 0.4304, 0.6659, 0.3819, 0.6381, 0.4254, 0.75, 0.49, 0.5938, 0.3402, 0.6659, 0.3819, 0.6659, 0.3819, 0.5938, 0.3402, 0.1667, 0.5, 0.1667, 1.0, 0.0897, 1.0, 0.0897, 0.5, 0.75, 0.06959, 0.6719, 0.1147, 0.6719, 0.1147, 0.75, 0.06959, 0.5938, 0.1598, 0.6719, 0.1147, 0.6461, 0.07, 0.5422, 0.13, 0.5, 0.5, 0.5, 1.0, 0.4167, 1.0, 0.4167, 0.5])
me_cylinder_001.update()
me_cylinder_004 = bpy.data.meshes.new('Cylinder.004')
me_cylinder_004.from_pydata([(0.0, 0.6602, -0.2809), (0.0, 0.3799, 0.6527), (0.5717, 0.3301, -0.2809), (0.3677, 0.19, 0.6527), (0.5717, -0.3301, -0.2809), (0.3677, -0.19, 0.6527), (0.0, -0.6602, -0.2809), (0.0, -0.3799, 0.6527), (-0.5717, -0.3301, -0.2809), (-0.3677, -0.19, 0.6527), (-0.5717, 0.3301, -0.2809), (-0.3677, 0.19, 0.6527), (0.0, 0.8782, -0.2809), (0.7606, 0.4391, -0.2809), (0.7606, -0.4391, -0.2809), (0.0, -0.8782, -0.2809), (-0.7606, -0.4391, -0.2809), (-0.7606, 0.4391, -0.2809), (0.0, 0.6602, -0.09094), (0.5717, 0.3301, -0.09094), (0.5717, -0.3301, -0.09094), (0.0, -0.6602, -0.09094), (-0.5717, -0.3301, -0.09094), (-0.5717, 0.3301, -0.09094), (-0.7607, -0.007611, -0.208), (-0.3677, -0.001551, 0.6527), (-0.5718, -0.006721, -0.208), (-0.5717, -0.002695, -0.09094), (0.3802, -0.6606, -0.2461), (0.1838, -0.285, 0.6527), (0.2858, -0.4971, -0.2461), (0.2859, -0.4951, -0.09094), (0.3802, 0.6534, -0.1845), (0.1838, 0.285, 0.6527), (0.2857, 0.4898, -0.1845), (0.2859, 0.4951, -0.09094)], [], [(32, 33, 3, 13), (13, 3, 5, 14), (28, 29, 7, 15), (15, 7, 9, 16), (3, 33, 1, 11, 25, 9, 7, 29, 5), (24, 25, 11, 17), (17, 11, 1, 12), (10, 0, 18, 23), (34, 0, 12, 32), (4, 2, 13, 14), (30, 4, 14, 28), (8, 6, 15, 16), (26, 8, 16, 24), (0, 10, 17, 12), (18, 35, 19, 20, 31, 21, 22, 27, 23), (6, 8, 22, 21), (2, 4, 20, 19), (26, 10, 23, 27), (30, 6, 21, 31), (34, 2, 19, 35), (8, 26, 27, 22), (10, 26, 24, 17), (16, 9, 25, 24), (4, 30, 31, 20), (6, 30, 28, 15), (14, 5, 29, 28), (0, 34, 35, 18), (2, 34, 32, 13), (12, 1, 33, 32)])
_uv = me_cylinder_004.uv_layers.new(name='UVMap')
_uv.uv.foreach_set('vector', [0.9167, 0.5, 0.9167, 1.0, 0.8333, 1.0, 0.8333, 0.5, 0.8333, 0.5, 0.8333, 1.0, 0.6667, 1.0, 0.6667, 0.5, 0.5833, 0.5, 0.5833, 1.0, 0.5, 1.0, 0.5, 0.5, 0.5, 0.5, 0.5, 1.0, 0.3333, 1.0, 0.3333, 0.5, 0.4578, 0.37, 0.3539, 0.43, 0.25, 0.49, 0.04215, 0.37, 0.04215, 0.249, 0.04215, 0.13, 0.25, 0.01, 0.3539, 0.07, 0.4578, 0.13, 0.2507, 0.5, 0.2507, 1.0, 0.1667, 1.0, 0.1667, 0.5, 0.1667, 0.5, 0.1667, 1.0, -8.941e-08, 1.0, -8.941e-08, 0.5, 0.5938, 0.3402, 0.75, 0.4304, 0.75, 0.4304, 0.5938, 0.3402, 0.8281, 0.3853, 0.75, 0.4304, 0.75, 0.49, 0.8539, 0.43, 0.9062, 0.1598, 0.9062, 0.3402, 0.9578, 0.37, 0.9578, 0.13, 0.8281, 0.1147, 0.9062, 0.1598, 0.9578, 0.13, 0.8539, 0.07, 0.5938, 0.1598, 0.75, 0.06959, 0.75, 0.01, 0.5422, 0.13, 0.5938, 0.2493, 0.5938, 0.1598, 0.5422, 0.13, 0.5422, 0.249, 0.75, 0.4304, 0.5938, 0.3402, 0.5422, 0.37, 0.75, 0.49, 0.75, 0.4304, 0.8281, 0.3853, 0.9062, 0.3402, 0.9062, 0.1598, 0.8281, 0.1147, 0.75, 0.06959, 0.5938, 0.1598, 0.5938, 0.2493, 0.5938, 0.3402, 0.75, 0.06959, 0.5938, 0.1598, 0.5938, 0.1598, 0.75, 0.06959, 0.9062, 0.3402, 0.9062, 0.1598, 0.9062, 0.1598, 0.9062, 0.3402, 0.5938, 0.2493, 0.5938, 0.3402, 0.5938, 0.3402, 0.5938, 0.2493, 0.8281, 0.1147, 0.75, 0.06959, 0.75, 0.06959, 0.8281, 0.1147, 0.8281, 0.3853, 0.9062, 0.3402, 0.9062, 0.3402, 0.8281, 0.3853, 0.5938, 0.1598, 0.5938, 0.2493, 0.5938, 0.2493, 0.5938, 0.1598, 0.5938, 0.3402, 0.5938, 0.2493, 0.5422, 0.249, 0.5422, 0.37, 0.3333, 0.5, 0.3333, 1.0, 0.2507, 1.0, 0.2507, 0.5, 0.9062, 0.1598, 0.8281, 0.1147, 0.8281, 0.1147, 0.9062, 0.1598, 0.75, 0.06959, 0.8281, 0.1147, 0.8539, 0.07, 0.75, 0.01, 0.6667, 0.5, 0.6667, 1.0, 0.5833, 1.0, 0.5833, 0.5, 0.75, 0.4304, 0.8281, 0.3853, 0.8281, 0.3853, 0.75, 0.4304, 0.9062, 0.3402, 0.8281, 0.3853, 0.8539, 0.43, 0.9578, 0.37, 1.0, 0.5, 1.0, 1.0, 0.9167, 1.0, 0.9167, 0.5])
me_cylinder_004.update()
me_cylinder_005 = bpy.data.meshes.new('Cylinder.005')
me_cylinder_005.from_pydata([(0.0, 0.6602, -0.2809), (0.0, 0.3799, 0.6527), (0.5717, 0.3301, -0.2809), (0.3677, 0.19, 0.6527), (0.5717, -0.3301, -0.2809), (0.3677, -0.19, 0.6527), (0.0, -0.6602, -0.2809), (0.0, -0.3799, 0.6527), (-0.5717, -0.3301, -0.2809), (-0.3677, -0.19, 0.6527), (-0.5717, 0.3301, -0.2809), (-0.3677, 0.19, 0.6527), (0.0, 0.8782, -0.2809), (0.7606, 0.4391, -0.2809), (0.7606, -0.4391, -0.2809), (0.0, -0.8782, -0.2809), (-0.7606, -0.4391, -0.2809), (-0.7606, 0.4391, -0.2809), (0.0, 0.6602, -0.09094), (0.5717, 0.3301, -0.09094), (0.5717, -0.3301, -0.09094), (0.0, -0.6602, -0.09094), (-0.5717, -0.3301, -0.09094), (-0.5717, 0.3301, -0.09094), (-0.3713, 0.652, -0.1789), (-0.1758, 0.2891, 0.6527), (-0.2811, 0.486, -0.1789), (-0.2733, 0.5024, -0.09094), (-0.3804, -0.6596, -0.1877), (-0.1838, -0.285, 0.6527), (-0.2859, -0.496, -0.1877), (-0.2859, -0.4951, -0.09094), (0.7605, 0.02143, -0.1866), (0.3677, 0.009662, 0.6527), (0.5717, 0.01588, -0.1866), (0.5717, 0.01679, -0.09094)], [], [(12, 1, 3, 13), (32, 33, 5, 14), (14, 5, 7, 15), (28, 29, 9, 16), (3, 1, 25, 11, 9, 29, 7, 5, 33), (16, 9, 11, 17), (24, 25, 1, 12), (26, 0, 18, 27), (2, 0, 12, 13), (34, 2, 13, 32), (6, 4, 14, 15), (30, 6, 15, 28), (10, 8, 16, 17), (26, 10, 17, 24), (18, 19, 35, 20, 21, 31, 22, 23, 27), (30, 8, 22, 31), (34, 4, 20, 35), (8, 10, 23, 22), (4, 6, 21, 20), (0, 2, 19, 18), (0, 26, 24, 12), (10, 26, 27, 23), (17, 11, 25, 24), (6, 30, 31, 21), (8, 30, 28, 16), (15, 7, 29, 28), (2, 34, 35, 19), (4, 34, 32, 14), (13, 3, 33, 32)])
_uv = me_cylinder_005.uv_layers.new(name='UVMap')
_uv.uv.foreach_set('vector', [1.0, 0.5, 1.0, 1.0, 0.8333, 1.0, 0.8333, 0.5, 0.7542, 0.5, 0.7542, 1.0, 0.6667, 1.0, 0.6667, 0.5, 0.6667, 0.5, 0.6667, 1.0, 0.5, 1.0, 0.5, 0.5, 0.4167, 0.5, 0.4167, 1.0, 0.3333, 1.0, 0.3333, 0.5, 0.4578, 0.37, 0.25, 0.49, 0.1507, 0.4326, 0.04215, 0.37, 0.04215, 0.13, 0.1461, 0.07, 0.25, 0.01, 0.4578, 0.13, 0.4578, 0.2561, 0.3333, 0.5, 0.3333, 1.0, 0.1667, 1.0, 0.1667, 0.5, 0.07966, 0.5, 0.07966, 1.0, -8.941e-08, 1.0, -8.941e-08, 0.5, 0.6753, 0.3873, 0.75, 0.4304, 0.75, 0.4304, 0.6753, 0.3873, 0.9062, 0.3402, 0.75, 0.4304, 0.75, 0.49, 0.9578, 0.37, 0.9062, 0.2546, 0.9062, 0.3402, 0.9578, 0.37, 0.9578, 0.2561, 0.75, 0.06959, 0.9062, 0.1598, 0.9578, 0.13, 0.75, 0.01, 0.6719, 0.1147, 0.75, 0.06959, 0.75, 0.01, 0.6461, 0.07, 0.5938, 0.3402, 0.5938, 0.1598, 0.5422, 0.13, 0.5422, 0.37, 0.6753, 0.3873, 0.5938, 0.3402, 0.5422, 0.37, 0.6507, 0.4326, 0.75, 0.4304, 0.9062, 0.3402, 0.9062, 0.2546, 0.9062, 0.1598, 0.75, 0.06959, 0.6719, 0.1147, 0.5938, 0.1598, 0.5938, 0.3402, 0.6753, 0.3873, 0.6719, 0.1147, 0.5938, 0.1598, 0.5938, 0.1598, 0.6719, 0.1147, 0.9062, 0.2546, 0.9062, 0.1598, 0.9062, 0.1598, 0.9062, 0.2546, 0.5938, 0.1598, 0.5938, 0.3402, 0.5938, 0.3402, 0.5938, 0.1598, 0.9062, 0.1598, 0.75, 0.06959, 0.75, 0.06959, 0.9062, 0.1598, 0.75, 0.4304, 0.9062, 0.3402, 0.9062, 0.3402, 0.75, 0.4304, 0.75, 0.4304, 0.6753, 0.3873, 0.6507, 0.4326, 0.75, 0.49, 0.5938, 0.3402, 0.6753, 0.3873, 0.6753, 0.3873, 0.5938, 0.3402, 0.1667, 0.5, 0.1667, 1.0, 0.07966, 1.0, 0.07966, 0.5, 0.75, 0.06959, 0.6719, 0.1147, 0.6719, 0.1147, 0.75, 0.06959, 0.5938, 0.1598, 0.6719, 0.1147, 0.6461, 0.07, 0.5422, 0.13, 0.5, 0.5, 0.5, 1.0, 0.4167, 1.0, 0.4167, 0.5, 0.9062, 0.3402, 0.9062, 0.2546, 0.9062, 0.2546, 0.9062, 0.3402, 0.9062, 0.1598, 0.9062, 0.2546, 0.9578, 0.2561, 0.9578, 0.13, 0.8333, 0.5, 0.8333, 1.0, 0.7542, 1.0, 0.7542, 0.5])
me_cylinder_005.update()
me_cylinder_006 = bpy.data.meshes.new('Cylinder.006')
me_cylinder_006.from_pydata([(0.0, 0.6602, -0.2809), (0.0, 0.3799, 0.6527), (0.5717, 0.3301, -0.2809), (0.3677, 0.19, 0.6527), (0.5717, -0.3301, -0.2809), (0.3677, -0.19, 0.6527), (0.0, -0.6602, -0.2809), (0.0, -0.3799, 0.6527), (-0.5717, -0.3301, -0.2809), (-0.3677, -0.19, 0.6527), (-0.5717, 0.3301, -0.2809), (-0.3677, 0.19, 0.6527), (0.0, 0.8782, -0.2809), (0.7606, 0.4391, -0.2809), (0.7606, -0.4391, -0.2809), (0.0, -0.8782, -0.2809), (-0.7606, -0.4391, -0.2809), (-0.7606, 0.4391, -0.2809), (0.0, 0.6602, -0.09094), (0.5717, 0.3301, -0.09094), (0.5717, -0.3301, -0.09094), (0.0, -0.6602, -0.09094), (-0.5717, -0.3301, -0.09094), (-0.5717, 0.3301, -0.09094), (-0.7604, -0.0045, -0.1887), (-0.3677, 0.0, 0.6527), (-0.5716, -0.0045, -0.1887), (-0.5717, 0.0, -0.09094), (0.3697, -0.6678, -0.2201), (0.1787, -0.2876, 0.6527), (0.2779, -0.5028, -0.2201), (0.2778, -0.4998, -0.09094), (0.3488, 0.6722, -0.1834), (0.1685, 0.2929, 0.6527), (0.2622, 0.5041, -0.1834), (0.2621, 0.5089, -0.09094)], [], [(32, 33, 3, 13), (13, 3, 5, 14), (28, 29, 7, 15), (15, 7, 9, 16), (3, 33, 1, 11, 25, 9, 7, 29, 5), (24, 25, 11, 17), (17, 11, 1, 12), (10, 0, 18, 23), (34, 0, 12, 32), (4, 2, 13, 14), (30, 4, 14, 28), (8, 6, 15, 16), (26, 8, 16, 24), (0, 10, 17, 12), (18, 35, 19, 20, 31, 21, 22, 27, 23), (6, 8, 22, 21), (2, 4, 20, 19), (26, 10, 23, 27), (30, 6, 21, 31), (34, 2, 19, 35), (8, 26, 27, 22), (10, 26, 24, 17), (16, 9, 25, 24), (4, 30, 31, 20), (6, 30, 28, 15), (14, 5, 29, 28), (0, 34, 35, 18), (2, 34, 32, 13), (12, 1, 33, 32)])
_uv = me_cylinder_006.uv_layers.new(name='UVMap')
_uv.uv.foreach_set('vector', [0.9236, 0.5, 0.9236, 1.0, 0.8333, 1.0, 0.8333, 0.5, 0.8333, 0.5, 0.8333, 1.0, 0.6667, 1.0, 0.6667, 0.5, 0.581, 0.5, 0.581, 1.0, 0.5, 1.0, 0.5, 0.5, 0.5, 0.5, 0.5, 1.0, 0.3333, 1.0, 0.3333, 0.5, 0.4578, 0.37, 0.3453, 0.435, 0.25, 0.49, 0.04215, 0.37, 0.04215, 0.25, 0.04215, 0.13, 0.25, 0.01, 0.351, 0.06831, 0.4578, 0.13, 0.25, 0.5, 0.25, 1.0, 0.1667, 1.0, 0.1667, 0.5, 0.1667, 0.5, 0.1667, 1.0, -8.941e-08, 1.0, -8.941e-08, 0.5, 0.5938, 0.3402, 0.75, 0.4304, 0.75, 0.4304, 0.5938, 0.3402, 0.8216, 0.3891, 0.75, 0.4304, 0.75, 0.49, 0.8453, 0.435, 0.9062, 0.1598, 0.9062, 0.3402, 0.9578, 0.37, 0.9578, 0.13, 0.8259, 0.1134, 0.9062, 0.1598, 0.9578, 0.13, 0.851, 0.06831, 0.5938, 0.1598, 0.75, 0.06959, 0.75, 0.01, 0.5422, 0.13, 0.5938, 0.25, 0.5938, 0.1598, 0.5422, 0.13, 0.5422, 0.25, 0.75, 0.4304, 0.5938, 0.3402, 0.5422, 0.37, 0.75, 0.49, 0.75, 0.4304, 0.8216, 0.3891, 0.9062, 0.3402, 0.9062, 0.1598, 0.8259, 0.1134, 0.75, 0.06959, 0.5938, 0.1598, 0.5938, 0.25, 0.5938, 0.3402, 0.75, 0.06959, 0.5938, 0.1598, 0.5938, 0.1598, 0.75, 0.06959, 0.9062, 0.3402, 0.9062, 0.1598, 0.9062, 0.1598, 0.9062, 0.3402, 0.5938, 0.25, 0.5938, 0.3402, 0.5938, 0.3402, 0.5938, 0.25, 0.8259, 0.1134, 0.75, 0.06959, 0.75, 0.06959, 0.8259, 0.1134, 0.8216, 0.3891, 0.9062, 0.3402, 0.9062, 0.3402, 0.8216, 0.3891, 0.5938, 0.1598, 0.5938, 0.25, 0.5938, 0.25, 0.5938, 0.1598, 0.5938, 0.3402, 0.5938, 0.25, 0.5422, 0.25, 0.5422, 0.37, 0.3333, 0.5, 0.3333, 1.0, 0.25, 1.0, 0.25, 0.5, 0.9062, 0.1598, 0.8259, 0.1134, 0.8259, 0.1134, 0.9062, 0.1598, 0.75, 0.06959, 0.8259, 0.1134, 0.851, 0.06831, 0.75, 0.01, 0.6667, 0.5, 0.6667, 1.0, 0.581, 1.0, 0.581, 0.5, 0.75, 0.4304, 0.8216, 0.3891, 0.8216, 0.3891, 0.75, 0.4304, 0.9062, 0.3402, 0.8216, 0.3891, 0.8453, 0.435, 0.9578, 0.37, 1.0, 0.5, 1.0, 1.0, 0.9236, 1.0, 0.9236, 0.5])
me_cylinder_006.update()
me_cylinder_007 = bpy.data.meshes.new('Cylinder.007')
me_cylinder_007.from_pydata([(4.967e-09, 0.6602, -0.2809), (-0.002916, 0.1026, 1.125), (0.5717, 0.3301, -0.2809), (0.1216, 0.0383, 1.125), (0.5717, -0.3301, -0.2809), (0.1216, -0.09039, 1.125), (4.967e-09, -0.6602, -0.2809), (-0.002916, -0.1547, 1.125), (-0.5717, -0.3301, -0.2809), (-0.1275, -0.09039, 1.125), (-0.5717, 0.3301, -0.2809), (-0.1275, 0.0383, 1.125), (4.967e-09, 0.8782, -0.2809), (0.7606, 0.4391, -0.2809), (0.7606, -0.4391, -0.2809), (4.967e-09, -0.8782, -0.2809), (-0.7606, -0.4391, -0.2809), (-0.7606, 0.4391, -0.2809), (4.967e-09, 0.6602, -0.09094), (0.5717, 0.3301, -0.09094), (0.5717, -0.3301, -0.09094), (4.967e-09, -0.6602, -0.09094), (-0.5717, -0.3301, -0.09094), (-0.5717, 0.3301, -0.09094), (-0.3796, 0.6249, -0.2106), (-0.06631, 0.06989, 1.125), (-0.2834, 0.4624, -0.2106), (-0.291, 0.4921, -0.09094), (-0.7337, -0.004565, -0.2188), (-0.1275, -0.0258, 1.125), (-0.5449, -0.004978, -0.2188), (-0.5717, 0.001252, -0.09094), (-0.3803, -0.6587, -0.2252), (-0.06519, -0.1226, 1.125), (-0.2859, -0.4951, -0.2252), (-0.2859, -0.4951, -0.09094), (0.3826, -0.6581, -0.1887), (0.05979, -0.1223, 1.125), (0.2875, -0.4949, -0.1887), (0.2879, -0.494, -0.09094), (0.7603, -0.01843, -0.198), (0.1216, -0.02862, 1.125), (0.5714, -0.01406, -0.198), (0.5717, -0.01324, -0.09094), (0.3874, 0.6545, -0.2225), (0.06053, 0.06987, 1.125), (0.2912, 0.492, -0.2225), (0.2912, 0.492, -0.09094)], [], [(44, 45, 3, 13), (40, 41, 5, 14), (36, 37, 7, 15), (32, 33, 9, 16), (3, 45, 1, 25, 11, 29, 9, 33, 7, 37, 5, 41), (28, 29, 11, 17), (24, 25, 1, 12), (26, 0, 18, 27), (46, 0, 12, 44), (42, 2, 13, 40), (38, 4, 14, 36), (34, 6, 15, 32), (30, 8, 16, 28), (26, 10, 17, 24), (18, 47, 19, 43, 20, 39, 21, 35, 22, 31, 23, 27), (34, 8, 22, 35), (42, 4, 20, 43), (30, 10, 23, 31), (38, 6, 21, 39), (46, 2, 19, 47), (0, 26, 24, 12), (10, 26, 27, 23), (17, 11, 25, 24), (8, 30, 31, 22), (10, 30, 28, 17), (16, 9, 29, 28), (6, 34, 35, 21), (8, 34, 32, 16), (15, 7, 33, 32), (4, 38, 39, 20), (6, 38, 36, 15), (14, 5, 37, 36), (2, 42, 43, 19), (4, 42, 40, 14), (13, 3, 41, 40), (0, 46, 47, 18), (2, 46, 44, 13), (12, 1, 45, 44)])
_uv = me_cylinder_007.uv_layers.new(name='UVMap')
_uv.uv.foreach_set('vector', [0.9151, 0.5, 0.9151, 1.0, 0.8333, 1.0, 0.8333, 0.5, 0.7467, 0.5, 0.7467, 1.0, 0.6667, 1.0, 0.6667, 0.5, 0.5839, 0.5, 0.5839, 1.0, 0.5, 1.0, 0.5, 0.5, 0.4167, 0.5, 0.4167, 1.0, 0.3333, 1.0, 0.3333, 0.5, 0.4578, 0.37, 0.3559, 0.4289, 0.25, 0.49, 0.1442, 0.4289, 0.04215, 0.37, 0.04215, 0.2505, 0.04215, 0.13, 0.1461, 0.07, 0.25, 0.01, 0.3546, 0.07042, 0.4578, 0.13, 0.4578, 0.2452, 0.2497, 0.5, 0.2497, 1.0, 0.1667, 1.0, 0.1667, 0.5, 0.08484, 0.5, 0.08484, 1.0, -8.941e-08, 1.0, -8.941e-08, 0.5, 0.6705, 0.3845, 0.75, 0.4304, 0.75, 0.4304, 0.6705, 0.3845, 0.8296, 0.3845, 0.75, 0.4304, 0.75, 0.49, 0.8559, 0.4289, 0.9062, 0.2464, 0.9062, 0.3402, 0.9578, 0.37, 0.9578, 0.2452, 0.8287, 0.115, 0.9062, 0.1598, 0.9578, 0.13, 0.8546, 0.07042, 0.6719, 0.1147, 0.75, 0.06959, 0.75, 0.01, 0.6461, 0.07, 0.5938, 0.2503, 0.5938, 0.1598, 0.5422, 0.13, 0.5422, 0.2505, 0.6705, 0.3845, 0.5938, 0.3402, 0.5422, 0.37, 0.6442, 0.4289, 0.75, 0.4304, 0.8296, 0.3845, 0.9062, 0.3402, 0.9062, 0.2464, 0.9062, 0.1598, 0.8287, 0.115, 0.75, 0.06959, 0.6719, 0.1147, 0.5938, 0.1598, 0.5938, 0.2503, 0.5938, 0.3402, 0.6705, 0.3845, 0.6719, 0.1147, 0.5938, 0.1598, 0.5938, 0.1598, 0.6719, 0.1147, 0.9062, 0.2464, 0.9062, 0.1598, 0.9062, 0.1598, 0.9062, 0.2464, 0.5938, 0.2503, 0.5938, 0.3402, 0.5938, 0.3402, 0.5938, 0.2503, 0.8287, 0.115, 0.75, 0.06959, 0.75, 0.06959, 0.8287, 0.115, 0.8296, 0.3845, 0.9062, 0.3402, 0.9062, 0.3402, 0.8296, 0.3845, 0.75, 0.4304, 0.6705, 0.3845, 0.6442, 0.4289, 0.75, 0.49, 0.5938, 0.3402, 0.6705, 0.3845, 0.6705, 0.3845, 0.5938, 0.3402, 0.1667, 0.5, 0.1667, 1.0, 0.08484, 1.0, 0.08484, 0.5, 0.5938, 0.1598, 0.5938, 0.2503, 0.5938, 0.2503, 0.5938, 0.1598, 0.5938, 0.3402, 0.5938, 0.2503, 0.5422, 0.2505, 0.5422, 0.37, 0.3333, 0.5, 0.3333, 1.0, 0.2497, 1.0, 0.2497, 0.5, 0.75, 0.06959, 0.6719, 0.1147, 0.6719, 0.1147, 0.75, 0.06959, 0.5938, 0.1598, 0.6719, 0.1147, 0.6461, 0.07, 0.5422, 0.13, 0.5, 0.5, 0.5, 1.0, 0.4167, 1.0, 0.4167, 0.5, 0.9062, 0.1598, 0.8287, 0.115, 0.8287, 0.115, 0.9062, 0.1598, 0.75, 0.06959, 0.8287, 0.115, 0.8546, 0.07042, 0.75, 0.01, 0.6667, 0.5, 0.6667, 1.0, 0.5839, 1.0, 0.5839, 0.5, 0.9062, 0.3402, 0.9062, 0.2464, 0.9062, 0.2464, 0.9062, 0.3402, 0.9062, 0.1598, 0.9062, 0.2464, 0.9578, 0.2452, 0.9578, 0.13, 0.8333, 0.5, 0.8333, 1.0, 0.7467, 1.0, 0.7467, 0.5, 0.75, 0.4304, 0.8296, 0.3845, 0.8296, 0.3845, 0.75, 0.4304, 0.9062, 0.3402, 0.8296, 0.3845, 0.8559, 0.4289, 0.9578, 0.37, 1.0, 0.5, 1.0, 1.0, 0.9151, 1.0, 0.9151, 0.5])
me_cylinder_007.update()
me_cylinder_008 = bpy.data.meshes.new('Cylinder.008')
me_cylinder_008.from_pydata([(0.0, 1.112, -5.96e-08), (0.0, 0.291, 2.0), (0.9627, 0.5558, -5.96e-08), (0.252, 0.1455, 2.0), (0.9627, -0.5558, -5.96e-08), (0.252, -0.1455, 2.0), (0.0, -1.112, -5.96e-08), (0.0, -0.291, 2.0), (-0.9627, -0.5558, -5.96e-08), (-0.252, -0.1455, 2.0), (-0.9627, 0.5558, -5.96e-08), (-0.252, 0.1455, 2.0), (0.0, 0.6061, 0.6667), (0.0, 1.802, 1.333), (0.4349, 1.551, 1.333), (0.6704, 0.2191, 0.6667), (0.4349, 1.049, 1.333), (0.6704, -0.5551, 0.6667), (0.0, 0.7975, 1.333), (0.0, -0.9421, 0.6667), (-0.4349, 1.049, 1.333), (-0.6704, -0.5551, 0.6667), (-0.4349, 1.551, 1.333), (-0.6704, 0.2191, 0.6667)], [], [(13, 1, 3, 14), (14, 3, 5, 16), (16, 5, 7, 18), (18, 7, 9, 20), (3, 1, 11, 9, 7, 5), (20, 9, 11, 22), (22, 11, 1, 13), (0, 2, 4, 6, 8, 10), (10, 23, 12, 0), (23, 22, 13, 12), (8, 21, 23, 10), (21, 20, 22, 23), (6, 19, 21, 8), (19, 18, 20, 21), (4, 17, 19, 6), (17, 16, 18, 19), (2, 15, 17, 4), (15, 14, 16, 17), (0, 12, 15, 2), (12, 13, 14, 15)])
_uv = me_cylinder_008.uv_layers.new(name='UVMap')
_uv.uv.foreach_set('vector', [1.0, 0.8333, 1.0, 1.0, 0.8333, 1.0, 0.8333, 0.8333, 0.8333, 0.8333, 0.8333, 1.0, 0.6667, 1.0, 0.6667, 0.8333, 0.6667, 0.8333, 0.6667, 1.0, 0.5, 1.0, 0.5, 0.8333, 0.5, 0.8333, 0.5, 1.0, 0.3333, 1.0, 0.3333, 0.8333, 0.4578, 0.37, 0.25, 0.49, 0.04215, 0.37, 0.04215, 0.13, 0.25, 0.01, 0.4578, 0.13, 0.3333, 0.8333, 0.3333, 1.0, 0.1667, 1.0, 0.1667, 0.8333, 0.1667, 0.8333, 0.1667, 1.0, -8.941e-08, 1.0, -8.941e-08, 0.8333, 0.75, 0.49, 0.9578, 0.37, 0.9578, 0.13, 0.75, 0.01, 0.5422, 0.13, 0.5422, 0.37, 0.1667, 0.5, 0.1667, 0.6667, -8.941e-08, 0.6667, -8.941e-08, 0.5, 0.1667, 0.6667, 0.1667, 0.8333, -8.941e-08, 0.8333, -8.941e-08, 0.6667, 0.3333, 0.5, 0.3333, 0.6667, 0.1667, 0.6667, 0.1667, 0.5, 0.3333, 0.6667, 0.3333, 0.8333, 0.1667, 0.8333, 0.1667, 0.6667, 0.5, 0.5, 0.5, 0.6667, 0.3333, 0.6667, 0.3333, 0.5, 0.5, 0.6667, 0.5, 0.8333, 0.3333, 0.8333, 0.3333, 0.6667, 0.6667, 0.5, 0.6667, 0.6667, 0.5, 0.6667, 0.5, 0.5, 0.6667, 0.6667, 0.6667, 0.8333, 0.5, 0.8333, 0.5, 0.6667, 0.8333, 0.5, 0.8333, 0.6667, 0.6667, 0.6667, 0.6667, 0.5, 0.8333, 0.6667, 0.8333, 0.8333, 0.6667, 0.8333, 0.6667, 0.6667, 1.0, 0.5, 1.0, 0.6667, 0.8333, 0.6667, 0.8333, 0.5, 1.0, 0.6667, 1.0, 0.8333, 0.8333, 0.8333, 0.8333, 0.6667])
me_cylinder_008.update()
me_plane = bpy.data.meshes.new('Plane')
me_plane.from_pydata([(-0.5297, 0.0, 4.559e-08), (0.5297, 0.0, 4.559e-08), (-0.6089, 2.0, 5.96e-08), (0.6089, 2.0, 5.96e-08), (-1.194, 1.294, 0.06628), (-1.301, 0.6936, 0.04651), (1.301, 0.6398, 0.06073), (1.194, 1.373, 0.04096), (-1.301, 0.6936, 0.04651), (-0.5297, 0.0, 4.559e-08), (0.5297, 0.0, 4.559e-08), (1.194, 1.373, 0.04096), (0.6089, 2.0, 5.96e-08), (-0.6089, 2.0, 5.96e-08), (-1.194, 1.294, 0.06628), (1.301, 0.6398, 0.06073), (-1.281, 0.701, 0.03838), (-0.51, 0.007432, -0.008132), (0.5493, 0.007432, -0.008132), (1.214, 1.38, 0.03282), (0.6286, 2.007, -0.008132), (-0.5892, 2.007, -0.008132), (-1.175, 1.302, 0.05815), (1.32, 0.6472, 0.0526)], [], [(4, 2, 3, 7), (0, 5, 6, 1), (5, 4, 7, 6), (12, 13, 21, 20), (14, 8, 16, 22), (15, 11, 19, 23), (1, 6, 15, 10), (2, 4, 14, 13), (7, 3, 12, 11), (5, 0, 9, 8), (6, 7, 11, 15), (4, 5, 8, 14), (3, 2, 13, 12), (0, 1, 10, 9), (22, 19, 20, 21), (17, 18, 23, 16), (16, 23, 19, 22), (9, 10, 18, 17), (10, 15, 23, 18), (13, 14, 22, 21), (11, 12, 20, 19), (8, 9, 17, 16)])
_uv = me_plane.uv_layers.new(name='UVMap')
_uv.uv.foreach_set('vector', [0.0, 0.6667, 0.0, 1.0, 1.0, 1.0, 1.0, 0.6667, 0.0, 0.0, 0.0, 0.3333, 1.0, 0.3333, 1.0, 0.0, 0.0, 0.3333, 0.0, 0.6667, 1.0, 0.6667, 1.0, 0.3333, 1.0, 1.0, 0.0, 1.0, 0.0, 1.0, 1.0, 1.0, 0.0, 0.6667, 0.0, 0.3333, 0.0, 0.3333, 0.0, 0.6667, 1.0, 0.3333, 1.0, 0.6667, 1.0, 0.6667, 1.0, 0.3333, 1.0, 0.0, 1.0, 0.3333, 1.0, 0.3333, 1.0, 0.0, 0.0, 1.0, 0.0, 0.6667, 0.0, 0.6667, 0.0, 1.0, 1.0, 0.6667, 1.0, 1.0, 1.0, 1.0, 1.0, 0.6667, 0.0, 0.3333, 0.0, 0.0, 0.0, 0.0, 0.0, 0.3333, 1.0, 0.3333, 1.0, 0.6667, 1.0, 0.6667, 1.0, 0.3333, 0.0, 0.6667, 0.0, 0.3333, 0.0, 0.3333, 0.0, 0.6667, 1.0, 1.0, 0.0, 1.0, 0.0, 1.0, 1.0, 1.0, 0.0, 0.0, 1.0, 0.0, 1.0, 0.0, 0.0, 0.0, 0.0, 0.6667, 1.0, 0.6667, 1.0, 1.0, 0.0, 1.0, 0.0, 0.0, 1.0, 0.0, 1.0, 0.3333, 0.0, 0.3333, 0.0, 0.3333, 1.0, 0.3333, 1.0, 0.6667, 0.0, 0.6667, 0.0, 0.0, 1.0, 0.0, 1.0, 0.0, 0.0, 0.0, 1.0, 0.0, 1.0, 0.3333, 1.0, 0.3333, 1.0, 0.0, 0.0, 1.0, 0.0, 0.6667, 0.0, 0.6667, 0.0, 1.0, 1.0, 0.6667, 1.0, 1.0, 1.0, 1.0, 1.0, 0.6667, 0.0, 0.3333, 0.0, 0.0, 0.0, 0.0, 0.0, 0.3333])
me_plane.update()
me_cylinder_009 = bpy.data.meshes.new('Cylinder.009')
me_cylinder_009.from_pydata([(0.0, 1.112, -5.96e-08), (0.0, 0.291, 2.0), (0.9627, 0.5558, -5.96e-08), (0.252, 0.1455, 2.0), (0.9627, -0.5558, -5.96e-08), (0.252, -0.1455, 2.0), (0.0, -1.112, -5.96e-08), (0.0, -0.291, 2.0), (-0.9627, -0.5558, -5.96e-08), (-0.252, -0.1455, 2.0), (-0.9627, 0.5558, -5.96e-08), (-0.252, 0.1455, 2.0), (0.0, 0.6061, 0.6667), (0.0, 1.802, 1.333), (0.4349, 1.551, 1.333), (0.6704, 0.2191, 0.6667), (0.4349, 1.049, 1.333), (0.6704, -0.5551, 0.6667), (0.0, 0.7975, 1.333), (0.0, -0.9421, 0.6667), (-0.4349, 1.049, 1.333), (-0.6704, -0.5551, 0.6667), (-0.4349, 1.551, 1.333), (-0.6704, 0.2191, 0.6667)], [], [(13, 1, 3, 14), (14, 3, 5, 16), (16, 5, 7, 18), (18, 7, 9, 20), (3, 1, 11, 9, 7, 5), (20, 9, 11, 22), (22, 11, 1, 13), (0, 2, 4, 6, 8, 10), (10, 23, 12, 0), (23, 22, 13, 12), (8, 21, 23, 10), (21, 20, 22, 23), (6, 19, 21, 8), (19, 18, 20, 21), (4, 17, 19, 6), (17, 16, 18, 19), (2, 15, 17, 4), (15, 14, 16, 17), (0, 12, 15, 2), (12, 13, 14, 15)])
_uv = me_cylinder_009.uv_layers.new(name='UVMap')
_uv.uv.foreach_set('vector', [1.0, 0.8333, 1.0, 1.0, 0.8333, 1.0, 0.8333, 0.8333, 0.8333, 0.8333, 0.8333, 1.0, 0.6667, 1.0, 0.6667, 0.8333, 0.6667, 0.8333, 0.6667, 1.0, 0.5, 1.0, 0.5, 0.8333, 0.5, 0.8333, 0.5, 1.0, 0.3333, 1.0, 0.3333, 0.8333, 0.4578, 0.37, 0.25, 0.49, 0.04215, 0.37, 0.04215, 0.13, 0.25, 0.01, 0.4578, 0.13, 0.3333, 0.8333, 0.3333, 1.0, 0.1667, 1.0, 0.1667, 0.8333, 0.1667, 0.8333, 0.1667, 1.0, -8.941e-08, 1.0, -8.941e-08, 0.8333, 0.75, 0.49, 0.9578, 0.37, 0.9578, 0.13, 0.75, 0.01, 0.5422, 0.13, 0.5422, 0.37, 0.1667, 0.5, 0.1667, 0.6667, -8.941e-08, 0.6667, -8.941e-08, 0.5, 0.1667, 0.6667, 0.1667, 0.8333, -8.941e-08, 0.8333, -8.941e-08, 0.6667, 0.3333, 0.5, 0.3333, 0.6667, 0.1667, 0.6667, 0.1667, 0.5, 0.3333, 0.6667, 0.3333, 0.8333, 0.1667, 0.8333, 0.1667, 0.6667, 0.5, 0.5, 0.5, 0.6667, 0.3333, 0.6667, 0.3333, 0.5, 0.5, 0.6667, 0.5, 0.8333, 0.3333, 0.8333, 0.3333, 0.6667, 0.6667, 0.5, 0.6667, 0.6667, 0.5, 0.6667, 0.5, 0.5, 0.6667, 0.6667, 0.6667, 0.8333, 0.5, 0.8333, 0.5, 0.6667, 0.8333, 0.5, 0.8333, 0.6667, 0.6667, 0.6667, 0.6667, 0.5, 0.8333, 0.6667, 0.8333, 0.8333, 0.6667, 0.8333, 0.6667, 0.6667, 1.0, 0.5, 1.0, 0.6667, 0.8333, 0.6667, 0.8333, 0.5, 1.0, 0.6667, 1.0, 0.8333, 0.8333, 0.8333, 0.8333, 0.6667])
me_cylinder_009.update()

# ---- objects
ob_cube = bpy.data.objects.new('Cube', me_cube_001)
ob_cube_001 = bpy.data.objects.new('Cube.001', me_cube_002)
ob_icosphere_001 = bpy.data.objects.new('Icosphere.001', me_icosphere_001)
ob_icosphere = bpy.data.objects.new('Icosphere', me_icosphere_002)
ob_icosphere_002 = bpy.data.objects.new('Icosphere.002', me_icosphere_003)
ob_icosphere_003 = bpy.data.objects.new('Icosphere.003', me_icosphere_004)
ob_icosphere_004 = bpy.data.objects.new('Icosphere.004', me_icosphere_005)
ob_cylinder = bpy.data.objects.new('Cylinder', me_cylinder)
ob_cylinder_001 = bpy.data.objects.new('Cylinder.001', me_cylinder_001)
ob_cylinder_002 = bpy.data.objects.new('Cylinder.002', me_cylinder_004)
ob_cylinder_003 = bpy.data.objects.new('Cylinder.003', me_cylinder_005)
ob_cylinder_004 = bpy.data.objects.new('Cylinder.004', me_cylinder_006)
ob_cylinder_005 = bpy.data.objects.new('Cylinder.005', me_cylinder_007)
ob_cylinder_006 = bpy.data.objects.new('Cylinder.006', me_cylinder_008)
ob_plane = bpy.data.objects.new('Plane', me_plane)
ob_plane_001 = bpy.data.objects.new('Plane.001', me_plane)
ob_plane_002 = bpy.data.objects.new('Plane.002', me_plane)
ob_plane_003 = bpy.data.objects.new('Plane.003', me_plane)
ob_plane_004 = bpy.data.objects.new('Plane.004', me_plane)
ob_plane_005 = bpy.data.objects.new('Plane.005', me_plane)
ob_plane_006 = bpy.data.objects.new('Plane.006', me_plane)
ob_plane_007 = bpy.data.objects.new('Plane.007', me_plane)
ob_plane_008 = bpy.data.objects.new('Plane.008', me_plane)
ob_plane_009 = bpy.data.objects.new('Plane.009', me_plane)
ob_plane_010 = bpy.data.objects.new('Plane.010', me_plane)
ob_plane_011 = bpy.data.objects.new('Plane.011', me_plane)
ob_plane_012 = bpy.data.objects.new('Plane.012', me_plane)
ob_plane_013 = bpy.data.objects.new('Plane.013', me_plane)
ob_plane_014 = bpy.data.objects.new('Plane.014', me_plane)
ob_plane_015 = bpy.data.objects.new('Plane.015', me_plane)
ob_plane_016 = bpy.data.objects.new('Plane.016', me_plane)
ob_plane_017 = bpy.data.objects.new('Plane.017', me_plane)
ob_plane_018 = bpy.data.objects.new('Plane.018', me_plane)
ob_plane_019 = bpy.data.objects.new('Plane.019', me_plane)
ob_plane_020 = bpy.data.objects.new('Plane.020', me_plane)
ob_plane_021 = bpy.data.objects.new('Plane.021', me_plane)
ob_plane_022 = bpy.data.objects.new('Plane.022', me_plane)
ob_plane_023 = bpy.data.objects.new('Plane.023', me_plane)
ob_plane_024 = bpy.data.objects.new('Plane.024', me_plane)
ob_plane_025 = bpy.data.objects.new('Plane.025', me_plane)
ob_plane_026 = bpy.data.objects.new('Plane.026', me_plane)
ob_plane_027 = bpy.data.objects.new('Plane.027', me_plane)
ob_plane_028 = bpy.data.objects.new('Plane.028', me_plane)
ob_plane_029 = bpy.data.objects.new('Plane.029', me_plane)
ob_plane_030 = bpy.data.objects.new('Plane.030', me_plane)
ob_plane_031 = bpy.data.objects.new('Plane.031', me_plane)
ob_plane_032 = bpy.data.objects.new('Plane.032', me_plane)
ob_plane_033 = bpy.data.objects.new('Plane.033', me_plane)
ob_plane_034 = bpy.data.objects.new('Plane.034', me_plane)
ob_plane_035 = bpy.data.objects.new('Plane.035', me_plane)
ob_plane_036 = bpy.data.objects.new('Plane.036', me_plane)
ob_plane_037 = bpy.data.objects.new('Plane.037', me_plane)
ob_plane_038 = bpy.data.objects.new('Plane.038', me_plane)
ob_plane_039 = bpy.data.objects.new('Plane.039', me_plane)
ob_plane_040 = bpy.data.objects.new('Plane.040', me_plane)
ob_plane_041 = bpy.data.objects.new('Plane.041', me_plane)
ob_plane_042 = bpy.data.objects.new('Plane.042', me_plane)
ob_plane_043 = bpy.data.objects.new('Plane.043', me_plane)
ob_plane_044 = bpy.data.objects.new('Plane.044', me_plane)
ob_plane_045 = bpy.data.objects.new('Plane.045', me_plane)
ob_plane_046 = bpy.data.objects.new('Plane.046', me_plane)
ob_plane_047 = bpy.data.objects.new('Plane.047', me_plane)
ob_plane_048 = bpy.data.objects.new('Plane.048', me_plane)
ob_plane_049 = bpy.data.objects.new('Plane.049', me_plane)
ob_plane_050 = bpy.data.objects.new('Plane.050', me_plane)
ob_plane_051 = bpy.data.objects.new('Plane.051', me_plane)
ob_plane_052 = bpy.data.objects.new('Plane.052', me_plane)
ob_plane_053 = bpy.data.objects.new('Plane.053', me_plane)
ob_plane_054 = bpy.data.objects.new('Plane.054', me_plane)
ob_plane_055 = bpy.data.objects.new('Plane.055', me_plane)
ob_cylinder_007 = bpy.data.objects.new('Cylinder.007', me_cylinder_009)
ob_plane_056 = bpy.data.objects.new('Plane.056', me_plane)
ob_plane_057 = bpy.data.objects.new('Plane.057', me_plane)
ob_plane_058 = bpy.data.objects.new('Plane.058', me_plane)
ob_plane_059 = bpy.data.objects.new('Plane.059', me_plane)
ob_plane_060 = bpy.data.objects.new('Plane.060', me_plane)
ob_plane_061 = bpy.data.objects.new('Plane.061', me_plane)
ob_plane_062 = bpy.data.objects.new('Plane.062', me_plane)
ob_plane_063 = bpy.data.objects.new('Plane.063', me_plane)
ob_plane_064 = bpy.data.objects.new('Plane.064', me_plane)
ob_plane_065 = bpy.data.objects.new('Plane.065', me_plane)
ob_plane_066 = bpy.data.objects.new('Plane.066', me_plane)
ob_plane_067 = bpy.data.objects.new('Plane.067', me_plane)
ob_plane_068 = bpy.data.objects.new('Plane.068', me_plane)
ob_plane_069 = bpy.data.objects.new('Plane.069', me_plane)
ob_plane_070 = bpy.data.objects.new('Plane.070', me_plane)
ob_plane_071 = bpy.data.objects.new('Plane.071', me_plane)
ob_plane_072 = bpy.data.objects.new('Plane.072', me_plane)
ob_plane_073 = bpy.data.objects.new('Plane.073', me_plane)
ob_plane_074 = bpy.data.objects.new('Plane.074', me_plane)
ob_plane_075 = bpy.data.objects.new('Plane.075', me_plane)
ob_plane_076 = bpy.data.objects.new('Plane.076', me_plane)
ob_plane_077 = bpy.data.objects.new('Plane.077', me_plane)
ob_plane_078 = bpy.data.objects.new('Plane.078', me_plane)
ob_plane_079 = bpy.data.objects.new('Plane.079', me_plane)
ob_plane_080 = bpy.data.objects.new('Plane.080', me_plane)
ob_plane_081 = bpy.data.objects.new('Plane.081', me_plane)
ob_plane_082 = bpy.data.objects.new('Plane.082', me_plane)
ob_plane_083 = bpy.data.objects.new('Plane.083', me_plane)
ob_plane_084 = bpy.data.objects.new('Plane.084', me_plane)
ob_plane_085 = bpy.data.objects.new('Plane.085', me_plane)
ob_plane_086 = bpy.data.objects.new('Plane.086', me_plane)
ob_plane_087 = bpy.data.objects.new('Plane.087', me_plane)
ob_plane_088 = bpy.data.objects.new('Plane.088', me_plane)
ob_plane_089 = bpy.data.objects.new('Plane.089', me_plane)
ob_plane_090 = bpy.data.objects.new('Plane.090', me_plane)
ob_plane_091 = bpy.data.objects.new('Plane.091', me_plane)
ob_plane_092 = bpy.data.objects.new('Plane.092', me_plane)
ob_plane_093 = bpy.data.objects.new('Plane.093', me_plane)
ob_plane_094 = bpy.data.objects.new('Plane.094', me_plane)
ob_plane_095 = bpy.data.objects.new('Plane.095', me_plane)
ob_plane_096 = bpy.data.objects.new('Plane.096', me_plane)
ob_plane_097 = bpy.data.objects.new('Plane.097', me_plane)
ob_plane_098 = bpy.data.objects.new('Plane.098', me_plane)
ob_plane_099 = bpy.data.objects.new('Plane.099', me_plane)
ob_plane_100 = bpy.data.objects.new('Plane.100', me_plane)
ob_plane_101 = bpy.data.objects.new('Plane.101', me_plane)
ob_plane_102 = bpy.data.objects.new('Plane.102', me_plane)
ob_plane_103 = bpy.data.objects.new('Plane.103', me_plane)
ob_plane_104 = bpy.data.objects.new('Plane.104', me_plane)
ob_plane_105 = bpy.data.objects.new('Plane.105', me_plane)
ob_plane_106 = bpy.data.objects.new('Plane.106', me_plane)
ob_plane_107 = bpy.data.objects.new('Plane.107', me_plane)
ob_plane_108 = bpy.data.objects.new('Plane.108', me_plane)
ob_plane_109 = bpy.data.objects.new('Plane.109', me_plane)
ob_plane_110 = bpy.data.objects.new('Plane.110', me_plane)
ob_plane_111 = bpy.data.objects.new('Plane.111', me_plane)

# ---- transforms, parenting, visibility, modifiers, constraints
ob_cube.location = (0.0, -4.488, 0.0)
ob_cube_001.location = (0.0, 0.0, 0.0)
_m = ob_cube_001.modifiers.new('Skin', 'SKIN')
ob_icosphere_001.location = (-0.3384, -4.267, 1.497)
ob_icosphere_001.rotation_euler = (0.3022, -0.7628, -0.4464)
ob_icosphere_001.scale = (0.3379, 0.3379, 0.3379)
ob_icosphere.location = (0.3225, -4.772, 1.448)
ob_icosphere.rotation_euler = (-1.668, -0.2583, 2.72)
ob_icosphere.scale = (0.3199, 0.3199, 0.3199)
ob_icosphere_002.location = (0.2011, -4.012, 1.52)
ob_icosphere_002.rotation_euler = (-0.05284, -0.3753, -0.9191)
ob_icosphere_002.scale = (0.3712, 0.3712, 0.3712)
ob_icosphere_003.location = (-0.2274, -4.818, 1.477)
ob_icosphere_003.rotation_euler = (1.091, 0.2609, 0.1234)
ob_icosphere_003.scale = (0.4531, 0.4531, 0.4531)
ob_icosphere_004.location = (0.4594, -4.424, 1.463)
ob_icosphere_004.rotation_euler = (1.899, -0.7644, -0.2168)
ob_icosphere_004.scale = (0.3508, 0.3508, 0.3508)
ob_cylinder.location = (0.0, -2.257, 0.0)
ob_cylinder.scale = (0.1523, 0.1523, 0.1523)
ob_cylinder_001.location = (0.0004061, -2.253, 0.3551)
ob_cylinder_001.rotation_euler = (0.0, -0.0, 0.1522)
ob_cylinder_001.scale = (0.4278, 0.5199, 0.4278)
ob_cylinder_002.location = (0.0001714, -2.272, 0.6296)
ob_cylinder_002.rotation_euler = (0.05121, -0.007471, 0.06018)
ob_cylinder_002.scale = (0.399, 0.485, 0.399)
ob_cylinder_003.location = (0.0001932, -2.271, 0.8621)
ob_cylinder_003.rotation_euler = (-0.01173, 0.0008132, -0.07988)
ob_cylinder_003.scale = (0.3498, 0.4251, 0.3498)
ob_cylinder_004.location = (-0.003557, -2.271, 1.09)
ob_cylinder_004.rotation_euler = (-0.0495, -0.001396, 0.1163)
ob_cylinder_004.scale = (0.3024, 0.3679, 0.3624)
ob_cylinder_005.location = (-0.001851, -2.26, 1.313)
ob_cylinder_005.rotation_euler = (-0.05019, 0.009368, 0.4643)
ob_cylinder_005.scale = (0.2669, 0.3252, 0.3987)
ob_cylinder_006.location = (0.0, 0.0, 0.0)
ob_cylinder_006.scale = (0.05866, 0.05866, 0.9427)
ob_plane.location = (0.008188, 0.009776, 0.3507)
ob_plane.rotation_euler = (0.1297, 0.2201, -1.286)
ob_plane.scale = (0.07281, 0.2655, 1.292)
ob_plane_001.location = (0.008188, 0.009776, 0.3369)
ob_plane_001.rotation_euler = (0.05469, -0.2273, 0.01369)
ob_plane_001.scale = (0.07359, 0.2683, 1.306)
ob_plane_002.location = (0.008188, 0.009776, 0.3507)
ob_plane_002.rotation_euler = (0.002566, -0.3306, 1.68)
ob_plane_002.scale = (0.06728, 0.2453, 1.194)
ob_plane_003.location = (0.008188, 0.009776, 0.3933)
ob_plane_003.rotation_euler = (0.003973, -0.08301, 3.369)
ob_plane_003.scale = (0.082, 0.299, 1.455)
ob_plane_004.location = (0.002225, 0.03476, 0.4793)
ob_plane_004.rotation_euler = (0.08897, 0.1301, -0.1473)
ob_plane_004.scale = (0.06613, 0.2411, 1.173)
ob_plane_005.location = (0.002225, 0.03476, 0.4507)
ob_plane_005.rotation_euler = (0.0, -0.0, 1.163)
ob_plane_005.scale = (0.06684, 0.2437, 1.186)
ob_plane_006.location = (0.002225, 0.03476, 0.4712)
ob_plane_006.rotation_euler = (0.05794, -0.3217, 2.81)
ob_plane_006.scale = (0.06111, 0.2228, 1.084)
ob_plane_007.location = (0.01585, -0.00892, 0.4926)
ob_plane_007.rotation_euler = (0.006166, -0.1362, 4.517)
ob_plane_007.scale = (0.07448, 0.2716, 1.322)
ob_plane_008.location = (0.001312, 0.004959, 0.6447)
ob_plane_008.rotation_euler = (0.07631, 0.257, 0.1642)
ob_plane_008.scale = (0.07015, 0.2558, 1.245)
ob_plane_009.location = (0.01729, -0.0005582, 0.6338)
ob_plane_009.rotation_euler = (-0.04435, 0.3623, 1.463)
ob_plane_009.scale = (0.0709, 0.2585, 1.258)
ob_plane_010.location = (0.00483, -0.00125, 0.6376)
ob_plane_010.rotation_euler = (0.06383, -0.3576, 3.122)
ob_plane_010.scale = (0.06482, 0.2363, 1.15)
ob_plane_011.location = (0.02221, -0.01046, 0.6557)
ob_plane_011.rotation_euler = (-0.03054, -0.1367, 4.836)
ob_plane_011.scale = (0.079, 0.288, 1.402)
ob_plane_012.location = (0.003255, 0.028, 0.8121)
ob_plane_012.rotation_euler = (-0.07717, 0.1787, -0.6335)
ob_plane_012.scale = (0.08263, 0.3013, 1.466)
ob_plane_013.location = (0.01188, 0.02022, 0.8342)
ob_plane_013.rotation_euler = (-0.01463, 0.04151, 0.7346)
ob_plane_013.scale = (0.08351, 0.3045, 1.482)
ob_plane_014.location = (-0.005891, 0.02632, 0.7963)
ob_plane_014.rotation_euler = (0.1026, -0.31, 2.368)
ob_plane_014.scale = (0.07636, 0.2784, 1.355)
ob_plane_015.location = (0.01621, -0.005938, 0.8448)
ob_plane_015.rotation_euler = (0.0118, -0.1798, 4.088)
ob_plane_015.scale = (0.09306, 0.3393, 1.651)
ob_plane_016.location = (0.002225, 0.03476, 0.9987)
ob_plane_016.rotation_euler = (-0.01052, 0.25, -1.06)
ob_plane_016.scale = (0.07015, 0.2558, 1.245)
ob_plane_017.location = (0.002225, 0.03476, 0.9523)
ob_plane_017.rotation_euler = (0.007979, 0.08801, 0.2738)
ob_plane_017.scale = (0.0709, 0.2585, 1.258)
ob_plane_018.location = (0.002225, 0.03476, 0.9987)
ob_plane_018.rotation_euler = (0.1502, -0.335, 1.891)
ob_plane_018.scale = (0.06482, 0.2363, 1.15)
ob_plane_019.location = (0.002225, 0.03476, 1.029)
ob_plane_019.rotation_euler = (-0.0334, -0.3668, 3.626)
ob_plane_019.scale = (0.079, 0.288, 1.402)
ob_plane_020.location = (-0.007248, 0.05765, 1.167)
ob_plane_020.rotation_euler = (-0.06577, -0.233, -0.1514)
ob_plane_020.scale = (0.06329, 0.2307, 1.123)
ob_plane_021.location = (-0.00832, 0.05574, 1.146)
ob_plane_021.rotation_euler = (-0.01356, 0.05264, 1.147)
ob_plane_021.scale = (0.06396, 0.2332, 1.135)
ob_plane_022.location = (-0.009652, 0.05337, 1.121)
ob_plane_022.rotation_euler = (0.1142, -0.3117, 2.777)
ob_plane_022.scale = (0.05848, 0.2132, 1.038)
ob_plane_023.location = (-0.008415, 0.05557, 1.145)
ob_plane_023.rotation_euler = (0.008359, -0.1905, 4.501)
ob_plane_023.scale = (0.07127, 0.2599, 1.265)
ob_plane_024.location = (0.004166, 0.06038, 1.322)
ob_plane_024.rotation_euler = (0.08814, 0.02326, -2.151)
ob_plane_024.scale = (0.05826, 0.2124, 1.034)
ob_plane_025.location = (0.004169, 0.0604, 1.309)
ob_plane_025.rotation_euler = (-0.07595, -0.1246, -0.7675)
ob_plane_025.scale = (0.05888, 0.2147, 1.045)
ob_plane_026.location = (0.004166, 0.06038, 1.322)
ob_plane_026.rotation_euler = (-0.06437, 0.3039, 0.9089)
ob_plane_026.scale = (0.05383, 0.1963, 0.9552)
ob_plane_027.location = (0.004173, 0.06043, 1.294)
ob_plane_027.rotation_euler = (-0.1197, -0.1896, 2.598)
ob_plane_027.scale = (0.06561, 0.2392, 1.164)
ob_plane_028.location = (0.002336, 0.04847, 1.455)
ob_plane_028.rotation_euler = (0.08847, 0.1257, 0.1265)
ob_plane_028.scale = (0.05681, 0.2071, 1.008)
ob_plane_029.location = (0.002336, 0.04847, 1.434)
ob_plane_029.rotation_euler = (-0.08852, -0.0369, 1.439)
ob_plane_029.scale = (0.05742, 0.2093, 1.019)
ob_plane_030.location = (0.002336, 0.04847, 1.455)
ob_plane_030.rotation_euler = (0.02707, -0.2305, 3.093)
ob_plane_030.scale = (0.05249, 0.1914, 0.9314)
ob_plane_031.location = (0.002336, 0.04847, 1.398)
ob_plane_031.rotation_euler = (0.1011, -0.1181, 4.779)
ob_plane_031.scale = (0.06398, 0.2333, 1.135)
ob_plane_032.location = (-0.004777, 0.02576, 1.666)
ob_plane_032.rotation_euler = (0.1832, 0.2218, -1.591)
ob_plane_032.scale = (0.05371, 0.1958, 0.953)
ob_plane_033.location = (-0.0155, 0.02129, 1.651)
ob_plane_033.rotation_euler = (0.08317, -0.1102, -0.2505)
ob_plane_033.scale = (0.03997, 0.1457, 0.7091)
ob_plane_034.location = (-0.003, 0.02215, 1.681)
ob_plane_034.rotation_euler = (-0.0793, -0.3719, 1.391)
ob_plane_034.scale = (0.03654, 0.1332, 0.6483)
ob_plane_035.location = (-0.003, 0.02215, 1.658)
ob_plane_035.rotation_euler = (-0.0009357, -0.03101, 3.053)
ob_plane_035.scale = (0.04453, 0.1624, 0.7902)
ob_plane_036.location = (0.003579, -0.001273, 1.754)
ob_plane_036.rotation_euler = (-0.1259, 0.06195, -0.3838)
ob_plane_036.scale = (0.03102, 0.1131, 0.5505)
ob_plane_037.location = (0.00545, 0.02517, 1.753)
ob_plane_037.rotation_euler = (0.2128, 0.06469, 1.014)
ob_plane_037.scale = (0.03136, 0.1143, 0.5564)
ob_plane_038.location = (0.003579, -0.001273, 1.754)
ob_plane_038.rotation_euler = (0.1143, -0.538, 2.631)
ob_plane_038.scale = (0.02867, 0.1045, 0.5087)
ob_plane_039.location = (0.003151, 0.002254, 1.769)
ob_plane_039.rotation_euler = (-0.2179, -0.1516, 4.393)
ob_plane_039.scale = (0.02572, 0.09379, 0.4564)
ob_plane_040.location = (-0.005376, 0.004784, 1.819)
ob_plane_040.rotation_euler = (0.06641, 0.4189, 0.2086)
ob_plane_040.scale = (0.02798, 0.102, 0.4965)
ob_plane_041.location = (-0.005376, 0.004784, 1.819)
ob_plane_041.rotation_euler = (0.1899, 0.058, 1.53)
ob_plane_041.scale = (0.02828, 0.1031, 0.5019)
ob_plane_042.location = (-0.005376, 0.004784, 1.819)
ob_plane_042.rotation_euler = (0.1079, -0.5148, 3.151)
ob_plane_042.scale = (0.02586, 0.09428, 0.4588)
ob_plane_043.location = (-0.005376, 0.004784, 1.819)
ob_plane_043.rotation_euler = (-0.1938, -0.1505, 4.907)
ob_plane_043.scale = (0.03152, 0.1149, 0.5592)
ob_plane_044.location = (-0.001432, 0.0006226, 1.888)
ob_plane_044.rotation_euler = (0.09345, 0.03059, -0.6379)
ob_plane_044.scale = (0.02052, 0.07481, 0.3641)
ob_plane_045.location = (-0.001432, 0.0006226, 1.888)
ob_plane_045.rotation_euler = (-0.1794, -0.06582, 0.6788)
ob_plane_045.scale = (0.02074, 0.07561, 0.368)
ob_plane_046.location = (-0.001432, 0.0006226, 1.888)
ob_plane_046.rotation_euler = (0.005402, -0.1377, 2.332)
ob_plane_046.scale = (0.01896, 0.06913, 0.3364)
ob_plane_047.location = (-0.001432, 0.0006226, 1.888)
ob_plane_047.rotation_euler = (0.2062, 0.2051, 4.004)
ob_plane_047.scale = (0.02311, 0.08425, 0.41)
ob_plane_048.location = (0.002336, 0.04847, 1.553)
ob_plane_048.rotation_euler = (0.2017, 0.3749, -0.3542)
ob_plane_048.scale = (0.04917, 0.1793, 0.8724)
ob_plane_049.location = (0.002336, 0.04847, 1.541)
ob_plane_049.rotation_euler = (0.05377, 0.09213, 0.9137)
ob_plane_049.scale = (0.0497, 0.1812, 0.8818)
ob_plane_050.location = (0.002336, 0.04847, 1.547)
ob_plane_050.rotation_euler = (0.1525, -0.3808, 2.526)
ob_plane_050.scale = (0.04544, 0.1657, 0.8062)
ob_plane_051.location = (0.002336, 0.04847, 1.508)
ob_plane_051.rotation_euler = (-0.06728, -0.2146, 4.278)
ob_plane_051.scale = (0.05537, 0.2019, 0.9825)
ob_plane_052.location = (0.01089, 0.00109, 0.2258)
ob_plane_052.rotation_euler = (0.1297, 0.2201, -2.551)
ob_plane_052.scale = (0.06807, 0.2482, 1.208)
ob_plane_053.location = (0.01089, 0.00109, 0.187)
ob_plane_053.rotation_euler = (0.01335, -0.05151, -1.25)
ob_plane_053.scale = (0.0688, 0.2508, 1.221)
ob_plane_054.location = (0.01089, 0.00109, 0.2258)
ob_plane_054.rotation_euler = (0.002566, -0.3306, 0.4149)
ob_plane_054.scale = (0.0629, 0.2293, 1.116)
ob_plane_055.location = (0.01089, 0.00109, 0.1963)
ob_plane_055.rotation_euler = (0.003973, -0.08301, 2.104)
ob_plane_055.scale = (0.07666, 0.2795, 1.36)
ob_cylinder_007.location = (0.0, 0.0, 0.0)
ob_cylinder_007.scale = (0.05866, 0.05866, 0.9427)
ob_plane_056.location = (0.008188, 0.009776, 0.3507)
ob_plane_056.rotation_euler = (0.1297, 0.2201, 0.01118)
ob_plane_056.scale = (0.07281, 0.2655, 1.292)
ob_plane_057.location = (0.008188, 0.009776, 0.3507)
ob_plane_057.rotation_euler = (0.01335, -0.05151, 1.312)
ob_plane_057.scale = (0.07359, 0.2683, 1.306)
ob_plane_058.location = (0.008188, 0.009776, 0.3507)
ob_plane_058.rotation_euler = (0.002566, -0.3306, 2.977)
ob_plane_058.scale = (0.06728, 0.2453, 1.194)
ob_plane_059.location = (0.008188, 0.009776, 0.3507)
ob_plane_059.rotation_euler = (0.003973, -0.08301, 4.666)
ob_plane_059.scale = (0.082, 0.299, 1.455)
ob_plane_060.location = (0.002225, 0.03476, 0.4793)
ob_plane_060.rotation_euler = (0.08897, 0.1301, -0.1473)
ob_plane_060.scale = (0.06613, 0.2411, 1.173)
ob_plane_061.location = (0.002225, 0.03476, 0.4793)
ob_plane_061.rotation_euler = (0.0, -0.0, 1.163)
ob_plane_061.scale = (0.06684, 0.2437, 1.186)
ob_plane_062.location = (0.002225, 0.03476, 0.4793)
ob_plane_062.rotation_euler = (0.05794, -0.3217, 2.81)
ob_plane_062.scale = (0.06111, 0.2228, 1.084)
ob_plane_063.location = (0.002225, 0.03476, 0.4793)
ob_plane_063.rotation_euler = (0.006166, -0.1362, 4.517)
ob_plane_063.scale = (0.07448, 0.2716, 1.322)
ob_plane_064.location = (0.002225, 0.03476, 0.645)
ob_plane_064.rotation_euler = (0.1148, 0.2527, 0.05534)
ob_plane_064.scale = (0.07015, 0.2558, 1.245)
ob_plane_065.location = (0.002225, 0.03476, 0.645)
ob_plane_065.rotation_euler = (-0.03801, 0.3253, 1.347)
ob_plane_065.scale = (0.0709, 0.2585, 1.258)
ob_plane_066.location = (0.002225, 0.03476, 0.645)
ob_plane_066.rotation_euler = (0.02385, -0.3601, 3.018)
ob_plane_066.scale = (0.06482, 0.2363, 1.15)
ob_plane_067.location = (0.002225, 0.03476, 0.645)
ob_plane_067.rotation_euler = (-0.02789, -0.09924, 4.717)
ob_plane_067.scale = (0.079, 0.288, 1.402)
ob_plane_068.location = (0.002225, 0.03476, 0.8383)
ob_plane_068.rotation_euler = (-0.07717, 0.1787, -0.6335)
ob_plane_068.scale = (0.07015, 0.2558, 1.245)
ob_plane_069.location = (0.002225, 0.03476, 0.8383)
ob_plane_069.rotation_euler = (-0.01463, 0.04151, 0.7346)
ob_plane_069.scale = (0.0709, 0.2585, 1.258)
ob_plane_070.location = (0.002225, 0.03476, 0.8383)
ob_plane_070.rotation_euler = (0.1026, -0.31, 2.368)
ob_plane_070.scale = (0.06482, 0.2363, 1.15)
ob_plane_071.location = (0.002225, 0.03476, 0.8383)
ob_plane_071.rotation_euler = (0.0118, -0.1798, 4.088)
ob_plane_071.scale = (0.079, 0.288, 1.402)
ob_plane_072.location = (0.002225, 0.03476, 0.9987)
ob_plane_072.rotation_euler = (-0.01052, 0.25, -1.06)
ob_plane_072.scale = (0.07015, 0.2558, 1.245)
ob_plane_073.location = (0.002225, 0.03476, 0.9987)
ob_plane_073.rotation_euler = (0.007979, 0.08801, 0.2738)
ob_plane_073.scale = (0.0709, 0.2585, 1.258)
ob_plane_074.location = (0.002225, 0.03476, 0.9987)
ob_plane_074.rotation_euler = (0.1502, -0.335, 1.891)
ob_plane_074.scale = (0.06482, 0.2363, 1.15)
ob_plane_075.location = (0.002225, 0.03476, 0.9987)
ob_plane_075.rotation_euler = (-0.0334, -0.3668, 3.626)
ob_plane_075.scale = (0.079, 0.288, 1.402)
ob_plane_076.location = (0.002225, 0.03476, 1.171)
ob_plane_076.rotation_euler = (0.2043, 0.1728, -0.09974)
ob_plane_076.scale = (0.06329, 0.2307, 1.123)
ob_plane_077.location = (0.002225, 0.03476, 1.171)
ob_plane_077.rotation_euler = (-0.02295, -0.05261, 1.172)
ob_plane_077.scale = (0.06396, 0.2332, 1.135)
ob_plane_078.location = (0.002225, 0.03476, 1.171)
ob_plane_078.rotation_euler = (0.004957, -0.2944, 2.834)
ob_plane_078.scale = (0.05848, 0.2132, 1.038)
ob_plane_079.location = (0.002225, 0.03476, 1.171)
ob_plane_079.rotation_euler = (0.03979, -0.08951, 4.521)
ob_plane_079.scale = (0.07127, 0.2599, 1.265)
ob_plane_080.location = (0.004168, 0.0604, 1.321)
ob_plane_080.rotation_euler = (0.08909, 0.02137, 0.08061)
ob_plane_080.scale = (0.04976, 0.1814, 0.883)
ob_plane_081.location = (0.004168, 0.0604, 1.321)
ob_plane_081.rotation_euler = (-0.07764, -0.1259, 1.465)
ob_plane_081.scale = (0.0503, 0.1834, 0.8924)
ob_plane_082.location = (0.004168, 0.0604, 1.321)
ob_plane_082.rotation_euler = (-0.06552, 0.3057, 3.141)
ob_plane_082.scale = (0.04599, 0.1677, 0.8159)
ob_plane_083.location = (0.004168, 0.0604, 1.321)
ob_plane_083.rotation_euler = (0.1081, -0.02876, 4.805)
ob_plane_083.scale = (0.05605, 0.2043, 0.9944)
ob_plane_084.location = (0.002336, 0.04847, 1.452)
ob_plane_084.rotation_euler = (0.08847, 0.1257, 0.1265)
ob_plane_084.scale = (0.04874, 0.1777, 0.8649)
ob_plane_085.location = (0.002336, 0.04847, 1.452)
ob_plane_085.rotation_euler = (-0.08852, -0.0369, 1.439)
ob_plane_085.scale = (0.04927, 0.1796, 0.8741)
ob_plane_086.location = (0.002336, 0.04847, 1.452)
ob_plane_086.rotation_euler = (0.02707, -0.2305, 3.093)
ob_plane_086.scale = (0.04504, 0.1642, 0.7992)
ob_plane_087.location = (0.002336, 0.04847, 1.452)
ob_plane_087.rotation_euler = (0.1011, -0.1181, 4.779)
ob_plane_087.scale = (0.0549, 0.2001, 0.974)
ob_plane_088.location = (-0.01059, 0.01563, 1.651)
ob_plane_088.rotation_euler = (0.1832, 0.2218, -0.7045)
ob_plane_088.scale = (0.03251, 0.1185, 0.5768)
ob_plane_089.location = (-0.01059, 0.01563, 1.651)
ob_plane_089.rotation_euler = (-0.05389, -0.2239, 0.5968)
ob_plane_089.scale = (0.03286, 0.1198, 0.583)
ob_plane_090.location = (-0.01059, 0.01563, 1.651)
ob_plane_090.rotation_euler = (-0.0793, -0.3719, 2.277)
ob_plane_090.scale = (0.03004, 0.1095, 0.533)
ob_plane_091.location = (-0.01059, 0.01563, 1.651)
ob_plane_091.rotation_euler = (-0.0009357, -0.03101, 3.939)
ob_plane_091.scale = (0.03661, 0.1335, 0.6496)
ob_plane_092.location = (0.003151, 0.002254, 1.749)
ob_plane_092.rotation_euler = (0.06546, 0.4427, -0.309)
ob_plane_092.scale = (0.02284, 0.08328, 0.4053)
ob_plane_093.location = (0.003151, 0.002254, 1.749)
ob_plane_093.rotation_euler = (0.2128, 0.06469, 1.014)
ob_plane_093.scale = (0.02309, 0.08417, 0.4096)
ob_plane_094.location = (0.003151, 0.002254, 1.749)
ob_plane_094.rotation_euler = (0.1143, -0.538, 2.631)
ob_plane_094.scale = (0.02111, 0.07695, 0.3745)
ob_plane_095.location = (0.003151, 0.002254, 1.749)
ob_plane_095.rotation_euler = (-0.2179, -0.1516, 4.393)
ob_plane_095.scale = (0.02572, 0.09379, 0.4564)
ob_plane_096.location = (-0.005376, 0.004784, 1.796)
ob_plane_096.rotation_euler = (0.06641, 0.4189, 0.2086)
ob_plane_096.scale = (0.01928, 0.0703, 0.3421)
ob_plane_097.location = (-0.005376, 0.004784, 1.796)
ob_plane_097.rotation_euler = (0.1899, 0.058, 1.53)
ob_plane_097.scale = (0.01949, 0.07105, 0.3458)
ob_plane_098.location = (-0.005376, 0.004784, 1.796)
ob_plane_098.rotation_euler = (0.1079, -0.5148, 3.151)
ob_plane_098.scale = (0.01782, 0.06496, 0.3161)
ob_plane_099.location = (-0.005376, 0.004784, 1.796)
ob_plane_099.rotation_euler = (-0.1938, -0.1505, 4.907)
ob_plane_099.scale = (0.02171, 0.07917, 0.3853)
ob_plane_100.location = (-0.005376, 0.004784, 1.867)
ob_plane_100.rotation_euler = (0.09345, 0.03059, 0.1025)
ob_plane_100.scale = (0.02052, 0.07481, 0.3641)
ob_plane_101.location = (-0.005376, 0.004784, 1.867)
ob_plane_101.rotation_euler = (-0.1794, -0.06582, 1.419)
ob_plane_101.scale = (0.02074, 0.07561, 0.368)
ob_plane_102.location = (-0.005376, 0.004784, 1.867)
ob_plane_102.rotation_euler = (0.005402, -0.1377, 3.072)
ob_plane_102.scale = (0.01896, 0.06913, 0.3364)
ob_plane_103.location = (-0.005376, 0.004784, 1.867)
ob_plane_103.rotation_euler = (0.2062, 0.2051, 4.745)
ob_plane_103.scale = (0.02311, 0.08425, 0.41)
ob_plane_104.location = (0.002336, 0.04847, 1.549)
ob_plane_104.rotation_euler = (0.2017, 0.3749, -0.3542)
ob_plane_104.scale = (0.03805, 0.1387, 0.6752)
ob_plane_105.location = (0.002336, 0.04847, 1.549)
ob_plane_105.rotation_euler = (0.05377, 0.09213, 0.9137)
ob_plane_105.scale = (0.03846, 0.1402, 0.6824)
ob_plane_106.location = (0.002336, 0.04847, 1.549)
ob_plane_106.rotation_euler = (0.1525, -0.3808, 2.526)
ob_plane_106.scale = (0.03516, 0.1282, 0.6239)
ob_plane_107.location = (0.002336, 0.04847, 1.549)
ob_plane_107.rotation_euler = (-0.06728, -0.2146, 4.278)
ob_plane_107.scale = (0.04286, 0.1563, 0.7604)
ob_plane_108.location = (0.01089, 0.00109, 0.1689)
ob_plane_108.rotation_euler = (0.1297, 0.2201, 0.01118)
ob_plane_108.scale = (0.06523, 0.2378, 1.157)
ob_plane_109.location = (0.01089, 0.00109, 0.1689)
ob_plane_109.rotation_euler = (0.01335, -0.05151, 1.312)
ob_plane_109.scale = (0.06593, 0.2404, 1.17)
ob_plane_110.location = (0.01089, 0.00109, 0.1689)
ob_plane_110.rotation_euler = (0.002566, -0.3306, 2.977)
ob_plane_110.scale = (0.06027, 0.2198, 1.069)
ob_plane_111.location = (0.01089, 0.00109, 0.1689)
ob_plane_111.rotation_euler = (0.003973, -0.08301, 4.666)
ob_plane_111.scale = (0.07346, 0.2678, 1.303)

# ---- collection membership
col_joshua_tree.objects.link(ob_cube)
col_joshua_tree.objects.link(ob_cube_001)
col_joshua_tree.objects.link(ob_icosphere_001)
col_joshua_tree.objects.link(ob_icosphere)
col_joshua_tree.objects.link(ob_icosphere_002)
col_joshua_tree.objects.link(ob_icosphere_003)
col_joshua_tree.objects.link(ob_icosphere_004)
col_pine_tree.objects.link(ob_cylinder)
col_pine_tree.objects.link(ob_cylinder_001)
col_pine_tree.objects.link(ob_cylinder_002)
col_pine_tree.objects.link(ob_cylinder_003)
col_pine_tree.objects.link(ob_cylinder_004)
col_pine_tree.objects.link(ob_cylinder_005)
col_ficus_tree.objects.link(ob_cylinder_006)
col_ficus_tree.objects.link(ob_plane)
col_ficus_tree.objects.link(ob_plane_001)
col_ficus_tree.objects.link(ob_plane_002)
col_ficus_tree.objects.link(ob_plane_003)
col_ficus_tree.objects.link(ob_plane_004)
col_ficus_tree.objects.link(ob_plane_005)
col_ficus_tree.objects.link(ob_plane_006)
col_ficus_tree.objects.link(ob_plane_007)
col_ficus_tree.objects.link(ob_plane_008)
col_ficus_tree.objects.link(ob_plane_009)
col_ficus_tree.objects.link(ob_plane_010)
col_ficus_tree.objects.link(ob_plane_011)
col_ficus_tree.objects.link(ob_plane_012)
col_ficus_tree.objects.link(ob_plane_013)
col_ficus_tree.objects.link(ob_plane_014)
col_ficus_tree.objects.link(ob_plane_015)
col_ficus_tree.objects.link(ob_plane_016)
col_ficus_tree.objects.link(ob_plane_017)
col_ficus_tree.objects.link(ob_plane_018)
col_ficus_tree.objects.link(ob_plane_019)
col_ficus_tree.objects.link(ob_plane_020)
col_ficus_tree.objects.link(ob_plane_021)
col_ficus_tree.objects.link(ob_plane_022)
col_ficus_tree.objects.link(ob_plane_023)
col_ficus_tree.objects.link(ob_plane_024)
col_ficus_tree.objects.link(ob_plane_025)
col_ficus_tree.objects.link(ob_plane_026)
col_ficus_tree.objects.link(ob_plane_027)
col_ficus_tree.objects.link(ob_plane_028)
col_ficus_tree.objects.link(ob_plane_029)
col_ficus_tree.objects.link(ob_plane_030)
col_ficus_tree.objects.link(ob_plane_031)
col_ficus_tree.objects.link(ob_plane_032)
col_ficus_tree.objects.link(ob_plane_033)
col_ficus_tree.objects.link(ob_plane_034)
col_ficus_tree.objects.link(ob_plane_035)
col_ficus_tree.objects.link(ob_plane_036)
col_ficus_tree.objects.link(ob_plane_037)
col_ficus_tree.objects.link(ob_plane_038)
col_ficus_tree.objects.link(ob_plane_039)
col_ficus_tree.objects.link(ob_plane_040)
col_ficus_tree.objects.link(ob_plane_041)
col_ficus_tree.objects.link(ob_plane_042)
col_ficus_tree.objects.link(ob_plane_043)
col_ficus_tree.objects.link(ob_plane_044)
col_ficus_tree.objects.link(ob_plane_045)
col_ficus_tree.objects.link(ob_plane_046)
col_ficus_tree.objects.link(ob_plane_047)
col_ficus_tree.objects.link(ob_plane_048)
col_ficus_tree.objects.link(ob_plane_049)
col_ficus_tree.objects.link(ob_plane_050)
col_ficus_tree.objects.link(ob_plane_051)
col_ficus_tree.objects.link(ob_plane_052)
col_ficus_tree.objects.link(ob_plane_053)
col_ficus_tree.objects.link(ob_plane_054)
col_ficus_tree.objects.link(ob_plane_055)
col_ficus_tree_001.objects.link(ob_cylinder_007)
col_ficus_tree_001.objects.link(ob_plane_056)
col_ficus_tree_001.objects.link(ob_plane_057)
col_ficus_tree_001.objects.link(ob_plane_058)
col_ficus_tree_001.objects.link(ob_plane_059)
col_ficus_tree_001.objects.link(ob_plane_060)
col_ficus_tree_001.objects.link(ob_plane_061)
col_ficus_tree_001.objects.link(ob_plane_062)
col_ficus_tree_001.objects.link(ob_plane_063)
col_ficus_tree_001.objects.link(ob_plane_064)
col_ficus_tree_001.objects.link(ob_plane_065)
col_ficus_tree_001.objects.link(ob_plane_066)
col_ficus_tree_001.objects.link(ob_plane_067)
col_ficus_tree_001.objects.link(ob_plane_068)
col_ficus_tree_001.objects.link(ob_plane_069)
col_ficus_tree_001.objects.link(ob_plane_070)
col_ficus_tree_001.objects.link(ob_plane_071)
col_ficus_tree_001.objects.link(ob_plane_072)
col_ficus_tree_001.objects.link(ob_plane_073)
col_ficus_tree_001.objects.link(ob_plane_074)
col_ficus_tree_001.objects.link(ob_plane_075)
col_ficus_tree_001.objects.link(ob_plane_076)
col_ficus_tree_001.objects.link(ob_plane_077)
col_ficus_tree_001.objects.link(ob_plane_078)
col_ficus_tree_001.objects.link(ob_plane_079)
col_ficus_tree_001.objects.link(ob_plane_080)
col_ficus_tree_001.objects.link(ob_plane_081)
col_ficus_tree_001.objects.link(ob_plane_082)
col_ficus_tree_001.objects.link(ob_plane_083)
col_ficus_tree_001.objects.link(ob_plane_084)
col_ficus_tree_001.objects.link(ob_plane_085)
col_ficus_tree_001.objects.link(ob_plane_086)
col_ficus_tree_001.objects.link(ob_plane_087)
col_ficus_tree_001.objects.link(ob_plane_088)
col_ficus_tree_001.objects.link(ob_plane_089)
col_ficus_tree_001.objects.link(ob_plane_090)
col_ficus_tree_001.objects.link(ob_plane_091)
col_ficus_tree_001.objects.link(ob_plane_092)
col_ficus_tree_001.objects.link(ob_plane_093)
col_ficus_tree_001.objects.link(ob_plane_094)
col_ficus_tree_001.objects.link(ob_plane_095)
col_ficus_tree_001.objects.link(ob_plane_096)
col_ficus_tree_001.objects.link(ob_plane_097)
col_ficus_tree_001.objects.link(ob_plane_098)
col_ficus_tree_001.objects.link(ob_plane_099)
col_ficus_tree_001.objects.link(ob_plane_100)
col_ficus_tree_001.objects.link(ob_plane_101)
col_ficus_tree_001.objects.link(ob_plane_102)
col_ficus_tree_001.objects.link(ob_plane_103)
col_ficus_tree_001.objects.link(ob_plane_104)
col_ficus_tree_001.objects.link(ob_plane_105)
col_ficus_tree_001.objects.link(ob_plane_106)
col_ficus_tree_001.objects.link(ob_plane_107)
col_ficus_tree_001.objects.link(ob_plane_108)
col_ficus_tree_001.objects.link(ob_plane_109)
col_ficus_tree_001.objects.link(ob_plane_110)
col_ficus_tree_001.objects.link(ob_plane_111)

# ---- scene / render settings (as saved in the file)
scene.frame_start = 1; scene.frame_end = 250; scene.frame_set(1)
scene.render.engine = 'BLENDER_EEVEE_NEXT'
scene.cycles.sampling_pattern = 'TABULATED_SOBOL'
scene.eevee.ray_tracing_options.trace_max_roughness = 0.0
bpy.context.view_layer.update()

# ---- added for rendering (the .blend has no active camera and no usable light): camera, sun
cam_auto = bpy.data.cameras.new('AutoCamera')
cam_auto.lens = 50.0
cam_auto.sensor_width = 36.0
cam_auto.clip_end = 1000.0
ob_auto_camera = bpy.data.objects.new('AutoCamera', cam_auto)
scene.collection.objects.link(ob_auto_camera)
ob_auto_camera.location = (6.24637, -9.84035, 6.03308)
ob_auto_camera.rotation_euler = (1.09748, -7.21219e-08, 0.694738)
scene.camera = ob_auto_camera
light_auto_sun = bpy.data.lights.new('AutoSun', 'SUN')
light_auto_sun.energy = 3.0
light_auto_sun.angle = 0.0523599
ob_auto_sun = bpy.data.objects.new('AutoSun', light_auto_sun)
scene.collection.objects.link(ob_auto_sun)
ob_auto_sun.rotation_euler = (0.872665, 0.174533, 0.523599)
bpy.context.view_layer.update()
